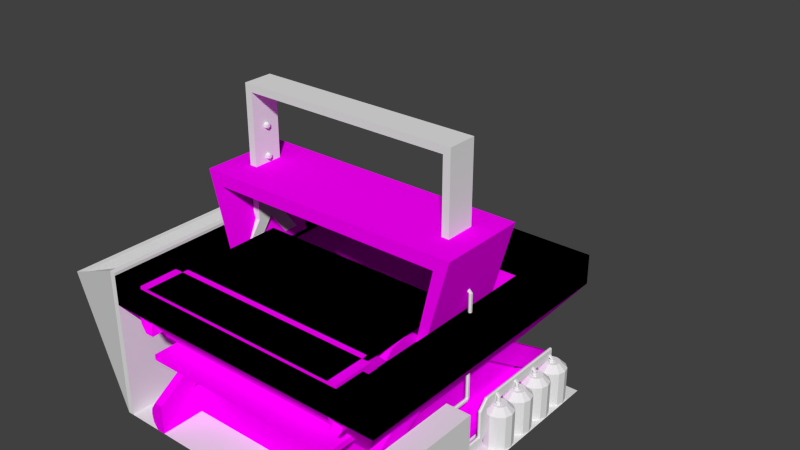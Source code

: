 # Source: conveyor.blend  (saved by Blender 2.74.0; exported with 4.5.12 LTS)
import bpy
from mathutils import Matrix  # noqa: F401  (used for matrix-valued properties, if any)

bpy.ops.wm.read_factory_settings(use_empty=True)
scene = bpy.context.scene
scene.name = 'Scene'

# ---- collections
col_collection_1 = bpy.data.collections.new('Collection 1'); scene.collection.children.link(col_collection_1)

# ---- images (referenced by path relative to the original .blend; pixels are not part of the script)
import os
ASSET_DIR = os.environ.get("B2B_ASSET_DIR", "")  # directory of the original .blend (textures are referenced by path, not embedded)
HERE = os.path.dirname(os.path.abspath(__file__))  # packed textures are extracted next to this script under _unpacked/

def load_image(name, relpath, width, height, colorspace="sRGB"):
    """Load a texture the original file referenced (path relative to the .blend, or extracted next to this script)."""
    p = next((c for c in (os.path.join(HERE, relpath), os.path.join(ASSET_DIR, relpath)) if relpath and os.path.exists(c)), "")
    if p:
        img = bpy.data.images.load(p, check_existing=True)
        img.name = name
    else:  # same state as the original file: an image datablock whose file is absent (Cycles renders it pink)
        img = bpy.data.images.new(name, width, height)
        img.source = "FILE"
        img.filepath = "//" + (relpath or name)
    img.colorspace_settings.name = colorspace
    return img
img_conveyor = load_image('conveyor', 'conveyor.png', 1024, 1024, 'sRGB')

# ---- materials (node trees are filled in below, after node groups)
mat_conveyor = bpy.data.materials.new('Conveyor')
mat_conveyor.alpha_threshold = 0.0
mat_conveyor.roughness = 0.5
mat_conveyor.line_color = (0.0, 0.0, 0.0, 1.0)

# ---- material node trees
mat_conveyor.use_nodes = True; mat_conveyor.node_tree.nodes.clear()
_N = mat_conveyor.node_tree.nodes; _L = mat_conveyor.node_tree.links
n0 = _N.new('ShaderNodeOutputMaterial'); n0.name = 'Material Output'; n0.location = (300, 300)
n0.width = 120
n1 = _N.new('ShaderNodeBsdfDiffuse'); n1.name = 'Diffuse BSDF'; n1.location = (10, 300)
n2 = _N.new('ShaderNodeTexImage'); n2.name = 'Image Texture'; n2.location = (-190, 300)
n2.width = 150
n2.image = img_conveyor
_L.new(n1.outputs[0], n0.inputs[0])
_L.new(n2.outputs[0], n1.inputs[0])
n0.is_active_output = True

# ---- world
world_world = bpy.data.worlds.new('World'); scene.world = world_world
world_world.color = (0.05088, 0.05088, 0.05088)
world_world.use_sun_shadow = False
world_world.sun_shadow_jitter_overblur = 0.0
world_world.cycles.sampling_method = 'MANUAL'
world_world.cycles.sample_map_resolution = 256

# ---- meshes
me_cube_001 = bpy.data.meshes.new('Cube.001')
me_cube_001.from_pydata([(0.09532, -0.6481, 0.6911), (0.04238, -0.6481, 0.7348), (0.09532, -0.3519, 0.6911), (0.04238, -0.3519, 0.7348), (0.9047, -0.6481, 0.6911), (0.9576, -0.6481, 0.7348), (0.9047, -0.3519, 0.6911), (0.9576, -0.3519, 0.7348), (0.15, -0.6481, 0.45), (0.1197, -0.6481, 0.45), (0.1197, -0.3519, 0.45), (0.15, -0.3519, 0.45), (0.8803, -0.3519, 0.45), (0.85, -0.3519, 0.45), (0.8803, -0.6481, 0.45), (0.85, -0.6481, 0.45)], [], [(5, 4, 15, 14), (3, 7, 6, 2), (4, 6, 13, 15), (5, 1, 0, 4), (0, 2, 6, 4), (5, 7, 3, 1), (9, 10, 11, 8), (12, 14, 15, 13), (7, 5, 14, 12), (6, 7, 12, 13), (2, 0, 8, 11), (3, 2, 11, 10), (1, 3, 10, 9), (0, 1, 9, 8)])
me_cube_001.materials.append(mat_conveyor)
me_cube_001.use_remesh_preserve_volume = False
me_cube_001.use_remesh_preserve_attributes = False
me_cube_001.use_mirror_vertex_groups = False
me_cube_001.update()
me_cube = bpy.data.meshes.new('Cube')
me_cube.from_pydata([(0.194, -0.4294, 0.09404), (0.194, -0.4294, 0.604), (0.194, 0.5706, 0.09404), (0.194, 0.5706, 0.604), (0.214, -0.4294, 0.09404), (0.214, -0.4294, 0.604), (0.214, 0.5706, 0.09404), (0.214, 0.5706, 0.604), (0.003471, -0.3337, 0.09404), (-0.136, -0.3337, 0.4402), (-0.136, 0.475, 0.4402), (0.003471, 0.475, 0.09404), (0.194, -0.4094, 0.604), (0.194, 0.5506, 0.604), (-0.116, -0.3175, 0.4402), (-0.116, 0.4588, 0.4402), (0.194, -0.4094, 0.114), (0.194, 0.5506, 0.114), (0.003471, 0.4588, 0.114), (0.003471, -0.3175, 0.114)], [], [(2, 0, 8, 11), (3, 7, 6, 2), (7, 5, 4, 6), (5, 1, 0, 4), (0, 2, 6, 4), (5, 7, 3, 13, 12, 1), (9, 10, 11, 8), (0, 1, 9, 8), (1, 12, 14, 9), (3, 2, 11, 10), (14, 12, 16, 19), (14, 15, 10, 9), (13, 3, 10, 15), (16, 17, 18, 19), (13, 15, 18, 17), (15, 14, 19, 18), (12, 13, 17, 16)])
me_cube.use_remesh_preserve_volume = False
me_cube.use_remesh_preserve_attributes = False
me_cube.use_mirror_vertex_groups = False
me_cube.update()
me_chutemdl = bpy.data.meshes.new('chutemdl')
me_chutemdl.from_pydata([(0.15, -0.85, 0.0), (0.15, -0.15, 0.0), (0.85, -0.15, 0.0), (0.85, -0.85, 0.0), (2.98e-08, -1.0, 0.5), (2.98e-08, 5.96e-08, 0.5), (1.0, 5.96e-08, 0.5), (1.0, -1.0, 0.5), (2.98e-08, 5.96e-08, 0.4), (2.98e-08, -1.0, 0.4), (1.0, 5.96e-08, 0.4), (1.0, -1.0, 0.4), (0.15, -0.15, 0.2), (0.85, -0.15, 0.2), (0.85, -0.85, 0.2), (0.15, -0.85, 0.2), (0.9, -0.1, 0.5), (0.1, -0.1, 0.5), (0.1, -0.9, 0.5), (0.9, -0.9, 0.5), (0.1, -0.1, 0.5), (0.9, -0.1, 0.4), (0.9, -0.9, 0.5), (0.1, -0.1, 0.5), (0.9, -0.9, 0.4), (0.1, -0.9, 0.5), (0.9, -0.9, 0.5), (0.1, -0.9, 0.5), (0.9, -0.1, 0.5), (0.1, -0.1, 0.5), (0.9, -0.1, 0.5), (0.1, -0.9, 0.5), (0.1, -0.9, 0.4), (0.1, -0.1, 0.4), (0.9, -0.1, 0.5), (0.9, -0.9, 0.5), (0.82, -0.729, 0.2192), (0.82, -0.729, 0.3489), (0.82, -0.271, 0.3489), (0.18, -0.271, 0.3489), (0.18, -0.729, 0.3489), (0.82, -0.271, 0.2192), (0.18, -0.729, 0.2192), (0.18, -0.271, 0.2192)], [], [(15, 12, 1, 0), (12, 13, 2, 1), (13, 14, 3, 2), (14, 15, 0, 3), (0, 1, 2, 3), (27, 29, 23, 18), (16, 17, 23, 28), (28, 23, 29, 34), (9, 8, 12, 15), (8, 10, 13, 12), (10, 11, 14, 13), (11, 9, 15, 14), (26, 27, 18, 22), (16, 19, 35, 30), (25, 17, 20, 31), (7, 35, 31, 4), (34, 26, 22, 28), (22, 18, 25, 19), (4, 5, 8, 9), (31, 20, 5, 4), (7, 4, 9, 11), (19, 25, 31, 35), (28, 22, 19, 16), (30, 6, 5, 20), (30, 20, 17, 16), (5, 6, 10, 8), (18, 23, 17, 25), (7, 6, 30, 35), (6, 7, 11, 10), (36, 42, 40, 37), (32, 33, 29, 27), (21, 24, 26, 34), (24, 32, 27, 26), (34, 29, 33, 21), (42, 43, 39, 40), (41, 43, 42, 36), (41, 36, 37, 38), (24, 21, 38, 37), (32, 40, 39, 33), (24, 37, 40, 32), (21, 33, 39, 38), (43, 41, 38, 39)])
_uv = me_chutemdl.uv_layers.new(name='UVMap')
_uv.uv.foreach_set('vector', [0.2754, 0.7031, 0.2754, 0.8613, 0.2285, 0.8613, 0.2285, 0.7031, 0.2754, 0.7012, 0.2754, 0.8613, 0.2285, 0.8613, 0.2285, 0.7012, 0.2754, 0.7012, 0.2754, 0.8613, 0.2285, 0.8613, 0.2285, 0.7012, 0.2754, 0.7031, 0.2754, 0.8633, 0.2305, 0.8633, 0.2305, 0.7031, 0.1504, 0.7012, 0.3105, 0.7012, 0.3105, 0.8613, 0.1504, 0.8613, 0.1074, 0.6621, 0.1113, 0.8848, 0.1074, 0.8848, 0.1035, 0.6621, 0.3379, 0.8984, 0.1113, 0.8926, 0.1113, 0.8906, 0.3379, 0.8965, 0.3379, 0.8965, 0.1113, 0.8906, 0.1113, 0.8848, 0.3379, 0.8906, 0.332, 0.668, 0.332, 0.8965, 0.2754, 0.8613, 0.2754, 0.7031, 0.332, 0.666, 0.332, 0.8965, 0.2754, 0.8613, 0.2754, 0.7012, 0.332, 0.666, 0.332, 0.8965, 0.2754, 0.8613, 0.2754, 0.7012, 0.332, 0.668, 0.332, 0.8965, 0.2754, 0.8633, 0.2754, 0.7031, 0.3418, 0.6641, 0.1074, 0.6621, 0.1074, 0.6582, 0.3418, 0.6602, 0.3457, 0.8926, 0.3516, 0.666, 0.3555, 0.666, 0.3496, 0.8926, 0.3809, 0.6914, 0.3809, 0.873, 0.3789, 0.873, 0.3789, 0.6914, 0.3555, 0.668, 0.3789, 0.6914, 0.3789, 0.873, 0.3555, 0.8965, 0.3379, 0.8906, 0.3418, 0.6641, 0.3477, 0.6641, 0.3418, 0.8926, 0.3418, 0.6602, 0.1074, 0.6582, 0.1074, 0.6543, 0.3418, 0.6562, 0.3555, 0.668, 0.3555, 0.8965, 0.332, 0.8965, 0.332, 0.668, 0.3789, 0.6914, 0.3789, 0.873, 0.3555, 0.8965, 0.3555, 0.668, 0.3555, 0.668, 0.3555, 0.8965, 0.332, 0.8965, 0.332, 0.668, 0.3828, 0.6914, 0.3828, 0.873, 0.3789, 0.873, 0.3789, 0.6914, 0.3418, 0.8926, 0.3477, 0.6641, 0.3516, 0.666, 0.3457, 0.8926, 0.3789, 0.873, 0.3555, 0.8965, 0.3555, 0.666, 0.3789, 0.6895, 0.3789, 0.873, 0.3789, 0.6895, 0.3809, 0.6895, 0.3809, 0.873, 0.3555, 0.666, 0.3555, 0.8965, 0.332, 0.8965, 0.332, 0.666, 0.1035, 0.6621, 0.1074, 0.8848, 0.1035, 0.8867, 0.09961, 0.6621, 0.3555, 0.8965, 0.3555, 0.666, 0.3789, 0.6895, 0.3789, 0.873, 0.3555, 0.666, 0.3555, 0.8965, 0.332, 0.8965, 0.332, 0.666, 0.2793, 0.7402, 0.1797, 0.7383, 0.1523, 0.7227, 0.3047, 0.7227, 0.1289, 0.6875, 0.1289, 0.8652, 0.1113, 0.8848, 0.1074, 0.6621, 0.3184, 0.8711, 0.3223, 0.6855, 0.3418, 0.6641, 0.3379, 0.8906, 0.3223, 0.6855, 0.1289, 0.6875, 0.1074, 0.6621, 0.3418, 0.6641, 0.3379, 0.8906, 0.1113, 0.8848, 0.1289, 0.8652, 0.3184, 0.8711, 0.1797, 0.7383, 0.1777, 0.8047, 0.1523, 0.8281, 0.1523, 0.7227, 0.2773, 0.8066, 0.1777, 0.8047, 0.1797, 0.7383, 0.2793, 0.7402, 0.2773, 0.8066, 0.2793, 0.7402, 0.3047, 0.7227, 0.3008, 0.832, 0.3223, 0.6855, 0.3184, 0.8711, 0.3008, 0.832, 0.3047, 0.7227, 0.1289, 0.6875, 0.1523, 0.7227, 0.1523, 0.8281, 0.1289, 0.8652, 0.3223, 0.6855, 0.3047, 0.7227, 0.1523, 0.7227, 0.1289, 0.6875, 0.3184, 0.8711, 0.1289, 0.8652, 0.1523, 0.8281, 0.3008, 0.832, 0.1777, 0.8047, 0.2773, 0.8066, 0.3008, 0.832, 0.1523, 0.8281])
me_chutemdl.materials.append(mat_conveyor)
me_chutemdl.use_remesh_preserve_volume = False
me_chutemdl.use_remesh_preserve_attributes = False
me_chutemdl.use_mirror_vertex_groups = False
me_chutemdl.update()
me_walzes = bpy.data.meshes.new('Walzes')
me_walzes.from_pydata([(-0.35, 0.09171, 0.03988), (0.35, 0.09171, 0.03987), (-0.35, 0.09304, -0.03665), (0.35, 0.09304, -0.03665), (-0.35, 0.03987, -0.09171), (0.35, 0.03987, -0.09171), (-0.35, -0.03665, -0.09304), (0.35, -0.03665, -0.09304), (-0.35, -0.09171, -0.03987), (0.35, -0.09171, -0.03988), (-0.35, -0.09304, 0.03665), (0.35, -0.09304, 0.03665), (-0.35, -0.03987, 0.09171), (0.35, -0.03987, 0.09171), (-0.35, 0.03665, 0.09304), (0.35, 0.03665, 0.09304)], [], [(0, 1, 3, 2), (2, 3, 5, 4), (4, 5, 7, 6), (6, 7, 9, 8), (8, 9, 11, 10), (14, 15, 1, 0), (10, 11, 13, 12), (12, 13, 15, 14)])
_uv = me_walzes.uv_layers.new(name='UVMap')
_uv.uv.foreach_set('vector', [0.5293, 0.6191, 0.5977, 0.6191, 0.5977, 0.6328, 0.5293, 0.6328, 0.5293, 0.6328, 0.5977, 0.6328, 0.5977, 0.6465, 0.5293, 0.6465, 0.5293, 0.6465, 0.5977, 0.6465, 0.5977, 0.6582, 0.5293, 0.6582, 0.5293, 0.6582, 0.5977, 0.6582, 0.5977, 0.6719, 0.5293, 0.6719, 0.5293, 0.6719, 0.5977, 0.6719, 0.5977, 0.6855, 0.5293, 0.6855, 0.5293, 0.6055, 0.5977, 0.6055, 0.5977, 0.6191, 0.5293, 0.6191, 0.5293, 0.6855, 0.5977, 0.6855, 0.5977, 0.6973, 0.5293, 0.6973, 0.5293, 0.5938, 0.5977, 0.5938, 0.5977, 0.6055, 0.5293, 0.6055])
me_walzes.materials.append(mat_conveyor)
me_walzes.use_remesh_preserve_volume = False
me_walzes.use_remesh_preserve_attributes = False
me_walzes.use_mirror_vertex_groups = False
me_walzes.update()
me_bumpscrusher = bpy.data.meshes.new('BumpsCrusher')
me_bumpscrusher.from_pydata([(0.03979, 0.01989, 0.01809), (0.03979, -0.0199, 0.01809), (2.638e-06, -0.0199, 0.01809), (2.638e-06, 0.01989, 0.01809), (0.03979, 0.01989, 1.211e-07), (0.03979, -0.0199, 1.211e-07), (0.0, -0.01989, 1.211e-07), (0.0, 0.01989, 1.211e-07)], [], [(4, 0, 1, 5), (5, 1, 2, 6), (6, 2, 3, 7), (7, 3, 0, 4), (0, 3, 2, 1)])
_uv = me_bumpscrusher.uv_layers.new(name='UVMap')
_uv.uv.foreach_set('vector', [0.2773, 0.668, 0.2773, 0.7227, 0.1562, 0.7227, 0.1562, 0.668, 0.1016, 0.7227, 0.1562, 0.7227, 0.1562, 0.8438, 0.1016, 0.8438, 0.1562, 0.8984, 0.1562, 0.8438, 0.2773, 0.8438, 0.2773, 0.8984, 0.332, 0.8438, 0.2773, 0.8438, 0.2773, 0.7227, 0.332, 0.7227, 0.2773, 0.7227, 0.2773, 0.8438, 0.1562, 0.8438, 0.1562, 0.7227])
me_bumpscrusher.materials.append(mat_conveyor)
me_bumpscrusher.use_remesh_preserve_volume = False
me_bumpscrusher.use_remesh_preserve_attributes = False
me_bumpscrusher.use_mirror_vertex_groups = False
me_bumpscrusher.update()
me_bumpsshredder = bpy.data.meshes.new('BumpsShredder')
me_bumpsshredder.from_pydata([(0.03979, 0.03575, 0.01809), (0.03979, -0.0199, 1.211e-07), (0.0, -0.01989, 1.211e-07), (2.638e-06, 0.03575, 0.01809), (0.03979, 0.01989, 1.211e-07), (0.0, 0.01989, 1.211e-07)], [], [(5, 3, 0, 4), (0, 3, 2, 1), (4, 0, 1), (2, 3, 5)])
_uv = me_bumpsshredder.uv_layers.new(name='UVMap')
_uv.uv.foreach_set('vector', [0.2812, 0.8184, 0.1953, 0.8184, 0.1953, 0.7266, 0.2812, 0.7266, 0.1953, 0.7266, 0.1953, 0.8184, 0.03906, 0.8184, 0.03906, 0.7266, 0.1953, 0.668, 0.1953, 0.7266, 0.03906, 0.7266, 0.03906, 0.8184, 0.1953, 0.8184, 0.1953, 0.877])
me_bumpsshredder.materials.append(mat_conveyor)
me_bumpsshredder.use_remesh_preserve_volume = False
me_bumpsshredder.use_remesh_preserve_attributes = False
me_bumpsshredder.use_mirror_vertex_groups = False
me_bumpsshredder.update()
me_bumpsgrinder = bpy.data.meshes.new('BumpsGrinder')
me_bumpsgrinder.from_pydata([(0.02564, -0.008376, 0.01337), (0.01415, 0.008369, 0.01337), (0.03979, 0.01989, 1.211e-07), (0.03979, -0.0199, 1.211e-07), (0.0, -0.01989, 1.211e-07), (0.0, 0.01989, 1.211e-07)], [], [(1, 2, 5), (2, 0, 3), (4, 1, 5), (0, 4, 3), (1, 4, 0), (0, 2, 1)])
_uv = me_bumpsgrinder.uv_layers.new(name='UVMap')
_uv.uv.foreach_set('vector', [0.2383, 0.7598, 0.1504, 0.7109, 0.293, 0.709, 0.1504, 0.7109, 0.2051, 0.8027, 0.1504, 0.8535, 0.293, 0.8535, 0.2383, 0.7598, 0.293, 0.709, 0.2051, 0.8027, 0.293, 0.8535, 0.1504, 0.8535, 0.2383, 0.7598, 0.293, 0.8535, 0.2051, 0.8027, 0.2051, 0.8027, 0.1504, 0.7109, 0.2383, 0.7598])
me_bumpsgrinder.materials.append(mat_conveyor)
me_bumpsgrinder.use_remesh_preserve_volume = False
me_bumpsgrinder.use_remesh_preserve_attributes = False
me_bumpsgrinder.use_mirror_vertex_groups = False
me_bumpsgrinder.update()
me_asmdl = bpy.data.meshes.new('asmdl')
me_asmdl.from_pydata([(0.855, -0.625, 0.45), (0.855, -0.375, 0.45), (0.88, -0.375, 0.45), (0.88, -0.625, 0.45), (0.88, -0.55, 1.0), (0.88, -0.45, 1.0), (0.88, -0.5, 0.555), (0.88, -0.425, 0.45), (0.9514, -0.3284, 0.0), (0.9514, -0.3284, 0.12), (0.9274, -0.3348, 0.0), (0.9274, -0.3348, 0.12), (0.9098, -0.3524, 0.0), (0.9098, -0.3524, 0.12), (0.9034, -0.3764, 0.0), (0.9034, -0.3764, 0.12), (0.9098, -0.4004, 0.0), (0.9098, -0.4004, 0.12), (0.9274, -0.418, 0.0), (0.9274, -0.418, 0.12), (0.9514, -0.4244, 0.0), (0.9514, -0.4244, 0.12), (0.9754, -0.418, 0.0), (0.9754, -0.418, 0.12), (0.993, -0.4004, 0.0), (0.993, -0.4004, 0.12), (0.9994, -0.3764, 0.0), (0.9994, -0.3764, 0.12), (0.993, -0.3524, 0.0), (0.993, -0.3524, 0.12), (0.9754, -0.3348, 0.0), (0.9754, -0.3348, 0.12), (0.9514, -0.3509, 0.1413), (0.9386, -0.3543, 0.1413), (0.9293, -0.3637, 0.1413), (0.9259, -0.3764, 0.1413), (0.9293, -0.3892, 0.1413), (0.9386, -0.3985, 0.1413), (0.9514, -0.4019, 0.1413), (0.9642, -0.3985, 0.1413), (0.9735, -0.3892, 0.1413), (0.9769, -0.3764, 0.1413), (0.9735, -0.3637, 0.1413), (0.9642, -0.3543, 0.1413), (0.8999, -0.8786, 0.0), (0.8999, -0.57, 0.0), (0.985, -0.57, 0.0), (0.985, -0.8786, 0.0), (0.8999, -0.8786, 0.2233), (0.8999, -0.57, 0.2233), (0.985, -0.57, 0.2233), (0.985, -0.8786, 0.2233), (0.9432, -0.5578, 0.05589), (0.9432, -0.5578, 0.02609), (0.9381, -0.5578, 0.02311), (0.9329, -0.5578, 0.02609), (0.9329, -0.5578, 0.05589), (0.9381, -0.5578, 0.05887), (0.9294, -0.56, 0.02407), (0.9294, -0.56, 0.05791), (0.9381, -0.56, 0.06291), (0.9467, -0.57, 0.05791), (0.9467, -0.56, 0.05791), (0.9467, -0.57, 0.02407), (0.9467, -0.56, 0.02407), (0.9381, -0.57, 0.01907), (0.9381, -0.56, 0.01907), (0.9294, -0.57, 0.02407), (0.9294, -0.57, 0.05791), (0.9381, -0.57, 0.06291), (0.9191, -0.57, 0.2168), (0.9278, -0.57, 0.2118), (0.9278, -0.57, 0.2018), (0.9191, -0.56, 0.1968), (0.9191, -0.57, 0.1968), (0.9105, -0.56, 0.2018), (0.9105, -0.57, 0.2018), (0.9105, -0.56, 0.2118), (0.9105, -0.57, 0.2118), (0.9191, -0.56, 0.2168), (0.9278, -0.56, 0.2118), (0.9278, -0.56, 0.2018), (0.9191, -0.5578, 0.2128), (0.9243, -0.5578, 0.2098), (0.9243, -0.5578, 0.2038), (0.9191, -0.5578, 0.2008), (0.914, -0.5578, 0.2038), (0.914, -0.5578, 0.2098), (0.9191, -0.503, 0.2128), (0.9243, -0.503, 0.2098), (0.9243, -0.503, 0.2038), (0.9191, -0.503, 0.2008), (0.914, -0.503, 0.2038), (0.914, -0.503, 0.2098), (0.855, -0.45, 0.975), (0.855, -0.55, 0.975), (0.855, -0.5, 0.555), (0.855, -0.575, 0.45), (0.1197, -0.55, 1.0), (0.1197, -0.45, 1.0), (0.1447, -0.45, 0.975), (0.1447, -0.55, 0.975), (0.88, -0.575, 0.45), (0.855, -0.425, 0.45), (0.855, -0.45, 0.555), (0.855, -0.55, 0.555), (0.88, -0.55, 0.555), (0.88, -0.45, 0.555), (0.9432, -0.462, 0.05589), (0.9432, -0.462, 0.02609), (0.9381, -0.462, 0.02311), (0.9329, -0.462, 0.02609), (0.9329, -0.462, 0.05589), (0.9381, -0.462, 0.05887), (0.9432, -0.459, 0.05887), (0.9432, -0.4292, 0.05887), (0.9381, -0.4262, 0.05887), (0.9329, -0.4292, 0.05887), (0.9329, -0.459, 0.05887), (0.9381, -0.462, 0.05887), (0.9514, -0.2324, 0.12), (0.9514, -0.2324, 0.0), (0.9381, -0.462, 0.1476), (0.9329, -0.459, 0.1476), (0.9329, -0.4292, 0.1476), (0.9381, -0.4262, 0.1476), (0.9432, -0.4292, 0.1476), (0.9432, -0.459, 0.1476), (0.9274, -0.2388, 0.0), (0.9274, -0.2388, 0.12), (0.9098, -0.2564, 0.0), (0.9098, -0.2564, 0.12), (0.9034, -0.2804, 0.0), (0.9034, -0.2804, 0.12), (0.9098, -0.3044, 0.0), (0.9098, -0.3044, 0.12), (0.9274, -0.322, 0.0), (0.9274, -0.322, 0.12), (0.9514, -0.3284, 0.0), (0.9514, -0.3284, 0.12), (0.9754, -0.322, 0.0), (0.9754, -0.322, 0.12), (0.993, -0.3044, 0.0), (0.993, -0.3044, 0.12), (0.9994, -0.2804, 0.0), (0.9994, -0.2804, 0.12), (0.993, -0.2564, 0.0), (0.993, -0.2564, 0.12), (0.9754, -0.2388, 0.0), (0.9754, -0.2388, 0.12), (0.9514, -0.2549, 0.1413), (0.9386, -0.2583, 0.1413), (0.9293, -0.2677, 0.1413), (0.9259, -0.2804, 0.1413), (0.9293, -0.2932, 0.1413), (0.9386, -0.3025, 0.1413), (0.9514, -0.3059, 0.1413), (0.9642, -0.3025, 0.1413), (0.9735, -0.2932, 0.1413), (0.9769, -0.2804, 0.1413), (0.9735, -0.2677, 0.1413), (0.9642, -0.2583, 0.1413), (0.9514, -0.1364, 0.12), (0.9514, -0.1364, 0.0), (0.9274, -0.1428, 0.0), (0.9274, -0.1428, 0.12), (0.9098, -0.1604, 0.0), (0.9098, -0.1604, 0.12), (0.9034, -0.1844, 0.0), (0.9034, -0.1844, 0.12), (0.9098, -0.2084, 0.0), (0.9098, -0.2084, 0.12), (0.9274, -0.226, 0.0), (0.9274, -0.226, 0.12), (0.9514, -0.2324, 0.0), (0.9514, -0.2324, 0.12), (0.9754, -0.226, 0.0), (0.9754, -0.226, 0.12), (0.993, -0.2084, 0.0), (0.993, -0.2084, 0.12), (0.9994, -0.1844, 0.0), (0.9994, -0.1844, 0.12), (0.993, -0.1604, 0.0), (0.993, -0.1604, 0.12), (0.9754, -0.1428, 0.0), (0.9754, -0.1428, 0.12), (0.9514, -0.1589, 0.1413), (0.9386, -0.1623, 0.1413), (0.9293, -0.1717, 0.1413), (0.9259, -0.1844, 0.1413), (0.9293, -0.1972, 0.1413), (0.9386, -0.2065, 0.1413), (0.9514, -0.2099, 0.1413), (0.9642, -0.2065, 0.1413), (0.9735, -0.1972, 0.1413), (0.9769, -0.1844, 0.1413), (0.9735, -0.1717, 0.1413), (0.9642, -0.1623, 0.1413), (0.9514, -0.04042, 0.12), (0.9514, -0.04042, 0.0), (0.9274, -0.04685, 0.0), (0.9274, -0.04685, 0.12), (0.9098, -0.06442, 0.0), (0.9098, -0.06442, 0.12), (0.9034, -0.08842, 0.0), (0.9034, -0.08842, 0.12), (0.9098, -0.1124, 0.0), (0.9098, -0.1124, 0.12), (0.9274, -0.13, 0.0), (0.9274, -0.13, 0.12), (0.9514, -0.1364, 0.0), (0.9514, -0.1364, 0.12), (0.9754, -0.13, 0.0), (0.9754, -0.13, 0.12), (0.993, -0.1124, 0.0), (0.993, -0.1124, 0.12), (0.9994, -0.08842, 0.0), (0.9994, -0.08842, 0.12), (0.993, -0.06442, 0.0), (0.993, -0.06442, 0.12), (0.9754, -0.04685, 0.0), (0.9754, -0.04685, 0.12), (0.9514, -0.06288, 0.1413), (0.9386, -0.0663, 0.1413), (0.9293, -0.07565, 0.1413), (0.9259, -0.08842, 0.1413), (0.9293, -0.1012, 0.1413), (0.9386, -0.1105, 0.1413), (0.9514, -0.1139, 0.1413), (0.9642, -0.1105, 0.1413), (0.9735, -0.1012, 0.1413), (0.9769, -0.08842, 0.1413), (0.9735, -0.07565, 0.1413), (0.9642, -0.0663, 0.1413), (0.9191, -0.503, 0.2128), (0.9243, -0.5, 0.2128), (0.9243, -0.494, 0.2128), (0.9191, -0.4911, 0.2128), (0.914, -0.494, 0.2128), (0.914, -0.5, 0.2128), (0.9191, -0.503, 0.5614), (0.9243, -0.5, 0.5614), (0.9243, -0.494, 0.5614), (0.9191, -0.4911, 0.5614), (0.914, -0.494, 0.5614), (0.914, -0.5, 0.5614), (0.9381, -0.4262, 0.1833), (0.9329, -0.4262, 0.1804), (0.9329, -0.4262, 0.1506), (0.9381, -0.4262, 0.1476), (0.9432, -0.4262, 0.1506), (0.9432, -0.4262, 0.1804), (0.9381, -0.08413, 0.1833), (0.9329, -0.08413, 0.1804), (0.9329, -0.08413, 0.1506), (0.9381, -0.08413, 0.1476), (0.9432, -0.08413, 0.1506), (0.9432, -0.08413, 0.1804), (0.9514, -0.3914, 0.1413), (0.9427, -0.3864, 0.1413), (0.9427, -0.3764, 0.1413), (0.9514, -0.3714, 0.1464), (0.9514, -0.3714, 0.1413), (0.9601, -0.3764, 0.1464), (0.9601, -0.3764, 0.1413), (0.9601, -0.3864, 0.1464), (0.9601, -0.3864, 0.1413), (0.9514, -0.3914, 0.1464), (0.9427, -0.3864, 0.1464), (0.9427, -0.3764, 0.1464), (0.9514, -0.3874, 0.1486), (0.9462, -0.3844, 0.1486), (0.9462, -0.3784, 0.1486), (0.9514, -0.3755, 0.1486), (0.9566, -0.3784, 0.1486), (0.9566, -0.3844, 0.1486), (0.9514, -0.3874, 0.1679), (0.9462, -0.3844, 0.1679), (0.9462, -0.3784, 0.1679), (0.9514, -0.3755, 0.1679), (0.9566, -0.3784, 0.1679), (0.9566, -0.3844, 0.1679), (0.9462, -0.3874, 0.1731), (0.9462, -0.3844, 0.1679), (0.9462, -0.3784, 0.1679), (0.9462, -0.3755, 0.1731), (0.9462, -0.3784, 0.1782), (0.9462, -0.3844, 0.1782), (0.9432, -0.3874, 0.1731), (0.9432, -0.3844, 0.1679), (0.9432, -0.3784, 0.1679), (0.9432, -0.3755, 0.1731), (0.9432, -0.3784, 0.1782), (0.9432, -0.3844, 0.1782), (0.9514, -0.2954, 0.1413), (0.9427, -0.2904, 0.1413), (0.9427, -0.2804, 0.1413), (0.9514, -0.2754, 0.1464), (0.9514, -0.2754, 0.1413), (0.9601, -0.2804, 0.1464), (0.9601, -0.2804, 0.1413), (0.9601, -0.2904, 0.1464), (0.9601, -0.2904, 0.1413), (0.9514, -0.2954, 0.1464), (0.9427, -0.2904, 0.1464), (0.9427, -0.2804, 0.1464), (0.9514, -0.2914, 0.1486), (0.9462, -0.2884, 0.1486), (0.9462, -0.2824, 0.1486), (0.9514, -0.2795, 0.1486), (0.9566, -0.2824, 0.1486), (0.9566, -0.2884, 0.1486), (0.9514, -0.2914, 0.1619), (0.9462, -0.2884, 0.1619), (0.9462, -0.2824, 0.1619), (0.9514, -0.2795, 0.1619), (0.9566, -0.2824, 0.1619), (0.9566, -0.2884, 0.1619), (0.9462, -0.2914, 0.1671), (0.9462, -0.2884, 0.1619), (0.9462, -0.2824, 0.1619), (0.9462, -0.2795, 0.1671), (0.9462, -0.2824, 0.1722), (0.9462, -0.2884, 0.1722), (0.9432, -0.2914, 0.1671), (0.9432, -0.2884, 0.1619), (0.9432, -0.2824, 0.1619), (0.9432, -0.2795, 0.1671), (0.9432, -0.2824, 0.1722), (0.9432, -0.2884, 0.1722), (0.9514, -0.1994, 0.1413), (0.9427, -0.1944, 0.1413), (0.9427, -0.1844, 0.1413), (0.9514, -0.1794, 0.1464), (0.9514, -0.1794, 0.1413), (0.9601, -0.1844, 0.1464), (0.9601, -0.1844, 0.1413), (0.9601, -0.1944, 0.1464), (0.9601, -0.1944, 0.1413), (0.9514, -0.1994, 0.1464), (0.9427, -0.1944, 0.1464), (0.9427, -0.1844, 0.1464), (0.9514, -0.1954, 0.1486), (0.9462, -0.1924, 0.1486), (0.9462, -0.1864, 0.1486), (0.9514, -0.1835, 0.1486), (0.9566, -0.1864, 0.1486), (0.9566, -0.1924, 0.1486), (0.9514, -0.1954, 0.1559), (0.9462, -0.1924, 0.1559), (0.9462, -0.1864, 0.1559), (0.9514, -0.1835, 0.1559), (0.9566, -0.1864, 0.1559), (0.9566, -0.1924, 0.1559), (0.9462, -0.1954, 0.1611), (0.9462, -0.1924, 0.1559), (0.9462, -0.1864, 0.1559), (0.9462, -0.1835, 0.1611), (0.9462, -0.1864, 0.1662), (0.9462, -0.1924, 0.1662), (0.9432, -0.1954, 0.1611), (0.9432, -0.1924, 0.1559), (0.9432, -0.1864, 0.1559), (0.9432, -0.1835, 0.1611), (0.9432, -0.1864, 0.1662), (0.9432, -0.1924, 0.1662), (0.9514, -0.1034, 0.1413), (0.9427, -0.09842, 0.1413), (0.9427, -0.08842, 0.1413), (0.9514, -0.08342, 0.1464), (0.9514, -0.08342, 0.1413), (0.9601, -0.08842, 0.1464), (0.9601, -0.08842, 0.1413), (0.9601, -0.09842, 0.1464), (0.9601, -0.09842, 0.1413), (0.9514, -0.1034, 0.1464), (0.9427, -0.09842, 0.1464), (0.9427, -0.08842, 0.1464), (0.9514, -0.09938, 0.1486), (0.9462, -0.0964, 0.1486), (0.9462, -0.09044, 0.1486), (0.9514, -0.08746, 0.1486), (0.9566, -0.09044, 0.1486), (0.9566, -0.0964, 0.1486), (0.9514, -0.09938, 0.1519), (0.9462, -0.0964, 0.1519), (0.9462, -0.09044, 0.1519), (0.9514, -0.08746, 0.1519), (0.9566, -0.09044, 0.1519), (0.9566, -0.0964, 0.1519), (0.9462, -0.09938, 0.1571), (0.9462, -0.0964, 0.1519), (0.9462, -0.09044, 0.1519), (0.9462, -0.08746, 0.1571), (0.9462, -0.09044, 0.1622), (0.9462, -0.0964, 0.1622), (0.9432, -0.09938, 0.1571), (0.9432, -0.0964, 0.1519), (0.9432, -0.09044, 0.1519), (0.9432, -0.08746, 0.1571), (0.9432, -0.09044, 0.1622), (0.9432, -0.0964, 0.1622), (0.9381, -0.08087, 0.1804), (0.9381, -0.08087, 0.1506), (0.1447, -0.375, 0.45), (0.1447, -0.625, 0.45), (0.1197, -0.625, 0.45), (0.1197, -0.375, 0.45), (0.914, -0.5, 0.5717), (0.914, -0.494, 0.5717), (0.1197, -0.5, 0.555), (0.1197, -0.575, 0.45), (0.914, -0.4911, 0.5666), (0.914, -0.503, 0.5666), (0.1447, -0.5, 0.555), (0.1447, -0.425, 0.45), (0.88, -0.494, 0.5717), (0.88, -0.5, 0.5717), (0.914, -0.494, 0.5614), (0.914, -0.5, 0.5614), (0.1197, -0.425, 0.45), (0.1447, -0.575, 0.45), (0.1447, -0.55, 0.555), (0.1447, -0.45, 0.555), (0.1197, -0.45, 0.555), (0.1197, -0.55, 0.555), (0.88, -0.4911, 0.5666), (0.88, -0.503, 0.5666), (0.88, -0.494, 0.5614), (0.88, -0.5, 0.5614), (0.855, -0.5, 0.867), (0.855, -0.4913, 0.862), (0.855, -0.4913, 0.852), (0.845, -0.5, 0.847), (0.855, -0.5, 0.847), (0.845, -0.5087, 0.852), (0.855, -0.5087, 0.852), (0.845, -0.5087, 0.862), (0.855, -0.5087, 0.862), (0.845, -0.5, 0.867), (0.845, -0.4913, 0.862), (0.845, -0.4913, 0.852), (0.8428, -0.5, 0.863), (0.8428, -0.4948, 0.86), (0.8428, -0.4948, 0.854), (0.8428, -0.5, 0.851), (0.8428, -0.5052, 0.854), (0.8428, -0.5052, 0.86), (0.855, -0.5, 0.767), (0.855, -0.4913, 0.762), (0.855, -0.4913, 0.752), (0.845, -0.5, 0.747), (0.855, -0.5, 0.747), (0.845, -0.5087, 0.752), (0.855, -0.5087, 0.752), (0.845, -0.5087, 0.762), (0.855, -0.5087, 0.762), (0.845, -0.5, 0.767), (0.845, -0.4913, 0.762), (0.845, -0.4913, 0.752), (0.8428, -0.5, 0.763), (0.8428, -0.4948, 0.76), (0.8428, -0.4948, 0.754), (0.8428, -0.5, 0.751), (0.8428, -0.5052, 0.754), (0.8428, -0.5052, 0.76), (0.1447, -0.5, 0.867), (0.1447, -0.5087, 0.862), (0.1447, -0.5087, 0.852), (0.1547, -0.5, 0.847), (0.1447, -0.5, 0.847), (0.1547, -0.4913, 0.852), (0.1447, -0.4913, 0.852), (0.1547, -0.4913, 0.862), (0.1447, -0.4913, 0.862), (0.1547, -0.5, 0.867), (0.1547, -0.5087, 0.862), (0.1547, -0.5087, 0.852), (0.1569, -0.5, 0.863), (0.1569, -0.5052, 0.86), (0.1569, -0.5052, 0.854), (0.1569, -0.5, 0.851), (0.1569, -0.4948, 0.854), (0.1569, -0.4948, 0.86), (0.1447, -0.5, 0.767), (0.1447, -0.5087, 0.762), (0.1447, -0.5087, 0.752), (0.1547, -0.5, 0.747), (0.1447, -0.5, 0.747), (0.1547, -0.4913, 0.752), (0.1447, -0.4913, 0.752), (0.1547, -0.4913, 0.762), (0.1447, -0.4913, 0.762), (0.1547, -0.5, 0.767), (0.1547, -0.5087, 0.762), (0.1547, -0.5087, 0.752), (0.1569, -0.5, 0.763), (0.1569, -0.5052, 0.76), (0.1569, -0.5052, 0.754), (0.1569, -0.5, 0.751), (0.1569, -0.4948, 0.754), (0.1569, -0.4948, 0.76), (0.855, -0.5, 0.667), (0.855, -0.4913, 0.662), (0.855, -0.4913, 0.652), (0.845, -0.5, 0.647), (0.855, -0.5, 0.647), (0.845, -0.5087, 0.652), (0.855, -0.5087, 0.652), (0.845, -0.5087, 0.662), (0.855, -0.5087, 0.662), (0.845, -0.5, 0.667), (0.845, -0.4913, 0.662), (0.845, -0.4913, 0.652), (0.8428, -0.5, 0.663), (0.8428, -0.4948, 0.66), (0.8428, -0.4948, 0.654), (0.8428, -0.5, 0.651), (0.8428, -0.5052, 0.654), (0.8428, -0.5052, 0.66), (0.1447, -0.5, 0.667), (0.1447, -0.5087, 0.662), (0.1447, -0.5087, 0.652), (0.1547, -0.5, 0.647), (0.1447, -0.5, 0.647), (0.1547, -0.4913, 0.652), (0.1447, -0.4913, 0.652), (0.1547, -0.4913, 0.662), (0.1447, -0.4913, 0.662), (0.1547, -0.5, 0.667), (0.1547, -0.5087, 0.662), (0.1547, -0.5087, 0.652), (0.1569, -0.5, 0.663), (0.1569, -0.5052, 0.66), (0.1569, -0.5052, 0.654), (0.1569, -0.5, 0.651), (0.1569, -0.4948, 0.654), (0.1569, -0.4948, 0.66), (0.61, -0.5, 0.975), (0.605, -0.5087, 0.975), (0.595, -0.5087, 0.975), (0.59, -0.5, 0.965), (0.59, -0.5, 0.975), (0.595, -0.4913, 0.965), (0.595, -0.4913, 0.975), (0.605, -0.4913, 0.965), (0.605, -0.4913, 0.975), (0.61, -0.5, 0.965), (0.605, -0.5087, 0.965), (0.595, -0.5087, 0.965), (0.606, -0.5, 0.9628), (0.603, -0.5052, 0.9628), (0.597, -0.5052, 0.9628), (0.594, -0.5, 0.9628), (0.597, -0.4948, 0.9628), (0.603, -0.4948, 0.9628), (0.51, -0.5, 0.975), (0.505, -0.5087, 0.975), (0.495, -0.5087, 0.975), (0.49, -0.5, 0.965), (0.49, -0.5, 0.975), (0.495, -0.4913, 0.965), (0.495, -0.4913, 0.975), (0.505, -0.4913, 0.965), (0.505, -0.4913, 0.975), (0.51, -0.5, 0.965), (0.505, -0.5087, 0.965), (0.495, -0.5087, 0.965), (0.506, -0.5, 0.9628), (0.503, -0.5052, 0.9628), (0.497, -0.5052, 0.9628), (0.494, -0.5, 0.9628), (0.497, -0.4948, 0.9628), (0.503, -0.4948, 0.9628), (0.41, -0.5, 0.975), (0.405, -0.5087, 0.975), (0.395, -0.5087, 0.975), (0.39, -0.5, 0.965), (0.39, -0.5, 0.975), (0.395, -0.4913, 0.965), (0.395, -0.4913, 0.975), (0.405, -0.4913, 0.965), (0.405, -0.4913, 0.975), (0.41, -0.5, 0.965), (0.405, -0.5087, 0.965), (0.395, -0.5087, 0.965), (0.406, -0.5, 0.9628), (0.403, -0.5052, 0.9628), (0.397, -0.5052, 0.9628), (0.394, -0.5, 0.9628), (0.397, -0.4948, 0.9628), (0.403, -0.4948, 0.9628), (0.31, -0.5, 0.975), (0.305, -0.5087, 0.975), (0.295, -0.5087, 0.975), (0.29, -0.5, 0.965), (0.29, -0.5, 0.975), (0.295, -0.4913, 0.965), (0.295, -0.4913, 0.975), (0.305, -0.4913, 0.965), (0.305, -0.4913, 0.975), (0.31, -0.5, 0.965), (0.305, -0.5087, 0.965), (0.295, -0.5087, 0.965), (0.306, -0.5, 0.9628), (0.303, -0.5052, 0.9628), (0.297, -0.5052, 0.9628), (0.294, -0.5, 0.9628), (0.297, -0.4948, 0.9628), (0.303, -0.4948, 0.9628), (0.71, -0.5, 0.975), (0.705, -0.5087, 0.975), (0.695, -0.5087, 0.975), (0.69, -0.5, 0.965), (0.69, -0.5, 0.975), (0.695, -0.4913, 0.965), (0.695, -0.4913, 0.975), (0.705, -0.4913, 0.965), (0.705, -0.4913, 0.975), (0.71, -0.5, 0.965), (0.705, -0.5087, 0.965), (0.695, -0.5087, 0.965), (0.706, -0.5, 0.9628), (0.703, -0.5052, 0.9628), (0.697, -0.5052, 0.9628), (0.694, -0.5, 0.9628), (0.697, -0.4948, 0.9628), (0.703, -0.4948, 0.9628)], [], [(4, 95, 105, 106), (94, 5, 107, 104), (95, 94, 104, 96, 105), (103, 1, 2, 7), (96, 104, 1, 103), (8, 10, 11, 9), (10, 12, 13, 11), (12, 14, 15, 13), (14, 16, 17, 15), (16, 18, 19, 17), (18, 20, 21, 19), (20, 22, 23, 21), (22, 24, 25, 23), (24, 26, 27, 25), (26, 28, 29, 27), (13, 34, 33, 11), (30, 8, 9, 31), (28, 30, 31, 29), (8, 30, 28, 26, 24, 22, 20, 18, 16, 14, 12, 10), (33, 34, 35, 36, 37, 38, 39, 40, 41, 42, 43, 32), (11, 33, 32, 9), (31, 43, 42, 29), (27, 41, 40, 25), (23, 39, 38, 21), (19, 37, 36, 17), (15, 35, 34, 13), (9, 32, 43, 31), (29, 42, 41, 27), (25, 40, 39, 23), (21, 38, 37, 19), (17, 36, 35, 15), (48, 49, 45, 44), (49, 50, 46, 45), (50, 51, 47, 46), (51, 48, 44, 47), (44, 45, 46, 47), (51, 50, 49, 48), (56, 112, 111, 55), (87, 82, 88, 93), (64, 53, 52, 62), (66, 54, 53, 64), (58, 55, 54, 66), (62, 52, 57, 60), (62, 60, 69, 61), (58, 66, 65, 67), (59, 58, 67, 68), (60, 59, 68, 69), (60, 57, 56, 59), (59, 56, 55, 58), (64, 62, 61, 63), (66, 64, 63, 65), (73, 74, 76, 75), (75, 76, 78, 77), (80, 81, 84, 83), (79, 80, 83, 82), (79, 70, 71, 80), (80, 71, 72, 81), (81, 72, 74, 73), (77, 78, 70, 79), (77, 79, 82, 87), (81, 73, 85, 84), (73, 75, 86, 85), (75, 77, 87, 86), (92, 93, 239, 238), (83, 84, 90, 89), (86, 87, 93, 92), (82, 83, 89, 88), (85, 86, 92, 91), (84, 85, 91, 90), (100, 99, 5, 94), (106, 105, 0, 3), (0, 97, 102, 3), (98, 99, 100, 101), (94, 95, 101, 100), (95, 4, 98, 101), (4, 5, 99, 98), (96, 103, 7, 6), (104, 107, 2, 1), (97, 96, 6, 102), (6, 106, 3, 102), (5, 4, 106, 6, 107), (107, 6, 7, 2), (105, 96, 97, 0), (110, 116, 115, 109), (52, 108, 113, 57), (55, 111, 110, 54), (54, 110, 109, 53), (57, 113, 112, 56), (53, 109, 108, 52), (118, 123, 124, 117), (113, 119, 118, 112), (109, 115, 114, 108), (112, 118, 117, 111), (108, 114, 119, 113), (111, 117, 116, 110), (115, 126, 127, 114), (119, 122, 123, 118), (116, 125, 126, 115), (117, 124, 125, 116), (114, 127, 122, 119), (125, 249, 250, 126), (121, 128, 129, 120), (128, 130, 131, 129), (130, 132, 133, 131), (132, 134, 135, 133), (134, 136, 137, 135), (136, 138, 139, 137), (138, 140, 141, 139), (140, 142, 143, 141), (142, 144, 145, 143), (144, 146, 147, 145), (131, 152, 151, 129), (148, 121, 120, 149), (146, 148, 149, 147), (121, 148, 146, 144, 142, 140, 138, 136, 134, 132, 130, 128), (151, 152, 153, 154, 155, 156, 157, 158, 159, 160, 161, 150), (129, 151, 150, 120), (149, 161, 160, 147), (145, 159, 158, 143), (141, 157, 156, 139), (137, 155, 154, 135), (133, 153, 152, 131), (120, 150, 161, 149), (147, 160, 159, 145), (143, 158, 157, 141), (139, 156, 155, 137), (135, 154, 153, 133), (163, 164, 165, 162), (164, 166, 167, 165), (166, 168, 169, 167), (168, 170, 171, 169), (170, 172, 173, 171), (172, 174, 175, 173), (174, 176, 177, 175), (176, 178, 179, 177), (178, 180, 181, 179), (180, 182, 183, 181), (167, 188, 187, 165), (184, 163, 162, 185), (182, 184, 185, 183), (163, 184, 182, 180, 178, 176, 174, 172, 170, 168, 166, 164), (187, 188, 189, 190, 191, 192, 193, 194, 195, 196, 197, 186), (165, 187, 186, 162), (185, 197, 196, 183), (181, 195, 194, 179), (177, 193, 192, 175), (173, 191, 190, 171), (169, 189, 188, 167), (162, 186, 197, 185), (183, 196, 195, 181), (179, 194, 193, 177), (175, 192, 191, 173), (171, 190, 189, 169), (199, 200, 201, 198), (200, 202, 203, 201), (202, 204, 205, 203), (204, 206, 207, 205), (206, 208, 209, 207), (208, 210, 211, 209), (210, 212, 213, 211), (212, 214, 215, 213), (214, 216, 217, 215), (216, 218, 219, 217), (203, 224, 223, 201), (220, 199, 198, 221), (218, 220, 221, 219), (199, 220, 218, 216, 214, 212, 210, 208, 206, 204, 202, 200), (223, 224, 225, 226, 227, 228, 229, 230, 231, 232, 233, 222), (201, 223, 222, 198), (221, 233, 232, 219), (217, 231, 230, 215), (213, 229, 228, 211), (209, 227, 226, 207), (205, 225, 224, 203), (198, 222, 233, 221), (219, 232, 231, 217), (215, 230, 229, 213), (211, 228, 227, 209), (207, 226, 225, 205), (238, 239, 245, 244), (88, 89, 235, 234), (91, 92, 238, 237), (90, 91, 237, 236), (93, 88, 234, 239), (89, 90, 236, 235), (241, 242, 409, 408), (234, 235, 241, 240), (237, 238, 244, 243), (236, 237, 243, 242), (239, 234, 240, 245), (235, 236, 242, 241), (246, 252, 253, 247), (124, 248, 249, 125), (127, 251, 246, 122), (123, 247, 248, 124), (126, 250, 251, 127), (122, 246, 247, 123), (249, 255, 256, 250), (248, 254, 255, 249), (251, 257, 252, 246), (247, 253, 254, 248), (250, 256, 257, 251), (261, 263, 264, 262), (263, 265, 266, 264), (268, 271, 272, 269), (267, 270, 271, 268), (267, 268, 259, 258), (268, 269, 260, 259), (269, 261, 262, 260), (265, 267, 258, 266), (265, 275, 270, 267), (269, 272, 273, 261), (261, 273, 274, 263), (263, 274, 275, 265), (272, 278, 279, 273), (277, 283, 284, 278), (275, 281, 276, 270), (271, 277, 278, 272), (274, 280, 281, 275), (270, 276, 277, 271), (273, 279, 280, 274), (284, 290, 291, 285), (280, 286, 287, 281), (276, 282, 283, 277), (279, 285, 286, 280), (278, 284, 285, 279), (281, 287, 282, 276), (297, 299, 300, 298), (287, 293, 288, 282), (283, 289, 290, 284), (286, 292, 293, 287), (282, 288, 289, 283), (285, 291, 292, 286), (299, 301, 302, 300), (304, 307, 308, 305), (303, 306, 307, 304), (303, 304, 295, 294), (304, 305, 296, 295), (305, 297, 298, 296), (301, 303, 294, 302), (301, 311, 306, 303), (305, 308, 309, 297), (297, 309, 310, 299), (299, 310, 311, 301), (308, 314, 315, 309), (313, 319, 320, 314), (311, 317, 312, 306), (307, 313, 314, 308), (310, 316, 317, 311), (306, 312, 313, 307), (309, 315, 316, 310), (320, 326, 327, 321), (316, 322, 323, 317), (312, 318, 319, 313), (315, 321, 322, 316), (314, 320, 321, 315), (317, 323, 318, 312), (323, 329, 324, 318), (319, 325, 326, 320), (322, 328, 329, 323), (318, 324, 325, 319), (321, 327, 328, 322), (333, 335, 336, 334), (335, 337, 338, 336), (340, 343, 344, 341), (339, 342, 343, 340), (339, 340, 331, 330), (340, 341, 332, 331), (341, 333, 334, 332), (337, 339, 330, 338), (337, 347, 342, 339), (341, 344, 345, 333), (333, 345, 346, 335), (335, 346, 347, 337), (344, 350, 351, 345), (349, 355, 356, 350), (347, 353, 348, 342), (343, 349, 350, 344), (346, 352, 353, 347), (342, 348, 349, 343), (345, 351, 352, 346), (356, 362, 363, 357), (352, 358, 359, 353), (348, 354, 355, 349), (351, 357, 358, 352), (350, 356, 357, 351), (353, 359, 354, 348), (359, 365, 360, 354), (355, 361, 362, 356), (358, 364, 365, 359), (354, 360, 361, 355), (357, 363, 364, 358), (369, 371, 372, 370), (371, 373, 374, 372), (376, 379, 380, 377), (375, 378, 379, 376), (375, 376, 367, 366), (376, 377, 368, 367), (377, 369, 370, 368), (373, 375, 366, 374), (373, 383, 378, 375), (377, 380, 381, 369), (369, 381, 382, 371), (371, 382, 383, 373), (380, 386, 387, 381), (385, 391, 392, 386), (383, 389, 384, 378), (379, 385, 386, 380), (382, 388, 389, 383), (378, 384, 385, 379), (381, 387, 388, 382), (392, 398, 399, 393), (388, 394, 395, 389), (384, 390, 391, 385), (387, 393, 394, 388), (386, 392, 393, 387), (389, 395, 390, 384), (395, 401, 396, 390), (391, 397, 398, 392), (394, 400, 401, 395), (390, 396, 397, 391), (393, 399, 400, 394), (256, 403, 402, 257), (254, 403, 255), (255, 403, 256), (253, 402, 403, 254), (252, 402, 253), (257, 402, 252), (245, 240, 413, 419), (418, 419, 429, 428), (101, 98, 425, 422), (421, 405, 406, 411), (414, 422, 405, 421), (242, 243, 412, 409), (424, 423, 404, 407), (404, 415, 420, 407), (98, 99, 424, 410, 425), (99, 100, 423, 424), (243, 244, 418, 412), (414, 421, 411, 410), (422, 425, 406, 405), (415, 414, 410, 420), (410, 424, 407, 420), (240, 241, 408, 413), (425, 410, 411, 406), (423, 414, 415, 404), (244, 245, 419, 418), (100, 101, 422, 414, 423), (408, 409, 416, 417), (413, 408, 417, 427), (409, 412, 426, 416), (419, 413, 427, 429), (412, 418, 428, 426), (433, 434, 436, 435), (435, 436, 438, 437), (440, 441, 444, 443), (439, 440, 443, 442), (439, 430, 431, 440), (440, 431, 432, 441), (441, 432, 434, 433), (437, 438, 430, 439), (437, 439, 442, 447), (441, 433, 445, 444), (433, 435, 446, 445), (435, 437, 447, 446), (447, 442, 443, 444, 445, 446), (451, 452, 454, 453), (453, 454, 456, 455), (458, 459, 462, 461), (457, 458, 461, 460), (457, 448, 449, 458), (458, 449, 450, 459), (459, 450, 452, 451), (455, 456, 448, 457), (455, 457, 460, 465), (459, 451, 463, 462), (451, 453, 464, 463), (453, 455, 465, 464), (465, 460, 461, 462, 463, 464), (469, 470, 472, 471), (471, 472, 474, 473), (476, 477, 480, 479), (475, 476, 479, 478), (475, 466, 467, 476), (476, 467, 468, 477), (477, 468, 470, 469), (473, 474, 466, 475), (473, 475, 478, 483), (477, 469, 481, 480), (469, 471, 482, 481), (471, 473, 483, 482), (483, 478, 479, 480, 481, 482), (487, 488, 490, 489), (489, 490, 492, 491), (494, 495, 498, 497), (493, 494, 497, 496), (493, 484, 485, 494), (494, 485, 486, 495), (495, 486, 488, 487), (491, 492, 484, 493), (491, 493, 496, 501), (495, 487, 499, 498), (487, 489, 500, 499), (489, 491, 501, 500), (501, 496, 497, 498, 499, 500), (505, 506, 508, 507), (507, 508, 510, 509), (512, 513, 516, 515), (511, 512, 515, 514), (511, 502, 503, 512), (512, 503, 504, 513), (513, 504, 506, 505), (509, 510, 502, 511), (509, 511, 514, 519), (513, 505, 517, 516), (505, 507, 518, 517), (507, 509, 519, 518), (519, 514, 515, 516, 517, 518), (523, 524, 526, 525), (525, 526, 528, 527), (530, 531, 534, 533), (529, 530, 533, 532), (529, 520, 521, 530), (530, 521, 522, 531), (531, 522, 524, 523), (527, 528, 520, 529), (527, 529, 532, 537), (531, 523, 535, 534), (523, 525, 536, 535), (525, 527, 537, 536), (537, 532, 533, 534, 535, 536), (541, 542, 544, 543), (543, 544, 546, 545), (548, 549, 552, 551), (547, 548, 551, 550), (547, 538, 539, 548), (548, 539, 540, 549), (549, 540, 542, 541), (545, 546, 538, 547), (545, 547, 550, 555), (549, 541, 553, 552), (541, 543, 554, 553), (543, 545, 555, 554), (555, 550, 551, 552, 553, 554), (559, 560, 562, 561), (561, 562, 564, 563), (566, 567, 570, 569), (565, 566, 569, 568), (565, 556, 557, 566), (566, 557, 558, 567), (567, 558, 560, 559), (563, 564, 556, 565), (563, 565, 568, 573), (567, 559, 571, 570), (559, 561, 572, 571), (561, 563, 573, 572), (573, 568, 569, 570, 571, 572), (577, 578, 580, 579), (579, 580, 582, 581), (584, 585, 588, 587), (583, 584, 587, 586), (583, 574, 575, 584), (584, 575, 576, 585), (585, 576, 578, 577), (581, 582, 574, 583), (581, 583, 586, 591), (585, 577, 589, 588), (577, 579, 590, 589), (579, 581, 591, 590), (591, 586, 587, 588, 589, 590), (595, 596, 598, 597), (597, 598, 600, 599), (602, 603, 606, 605), (601, 602, 605, 604), (601, 592, 593, 602), (602, 593, 594, 603), (603, 594, 596, 595), (599, 600, 592, 601), (599, 601, 604, 609), (603, 595, 607, 606), (595, 597, 608, 607), (597, 599, 609, 608), (609, 604, 605, 606, 607, 608), (613, 614, 616, 615), (615, 616, 618, 617), (620, 621, 624, 623), (619, 620, 623, 622), (619, 610, 611, 620), (620, 611, 612, 621), (621, 612, 614, 613), (617, 618, 610, 619), (617, 619, 622, 627), (621, 613, 625, 624), (613, 615, 626, 625), (615, 617, 627, 626), (627, 622, 623, 624, 625, 626)])
me_asmdl.use_remesh_preserve_volume = False
me_asmdl.use_remesh_preserve_attributes = False
me_asmdl.use_mirror_vertex_groups = False
me_asmdl.update()
me_chmdl = bpy.data.meshes.new('chmdl')
me_chmdl.from_pydata([(0.275, -0.725, 0.0), (0.275, -0.275, 0.0), (0.725, -0.275, 0.0), (0.725, -0.725, 0.0), (2.98e-08, -1.0, 0.5), (2.98e-08, 5.96e-08, 0.5), (1.0, 5.96e-08, 0.5), (1.0, -1.0, 0.5), (2.98e-08, 5.96e-08, 0.4), (2.98e-08, -1.0, 0.4), (1.0, 5.96e-08, 0.4), (1.0, -1.0, 0.4), (0.275, -0.275, 0.2), (0.725, -0.275, 0.2), (0.725, -0.725, 0.2), (0.275, -0.725, 0.2), (0.9, -0.1, 0.5), (0.1, -0.1, 0.5), (0.1, -0.9, 0.5), (0.9, -0.9, 0.5), (0.1, -0.1, 0.5), (0.9, -0.1, 0.4), (0.9, -0.9, 0.5), (0.1, -0.1, 0.5), (0.9, -0.9, 0.4), (0.1, -0.9, 0.5), (0.9, -0.9, 0.5), (0.1, -0.9, 0.5), (0.9, -0.1, 0.5), (0.1, -0.1, 0.5), (0.9, -0.1, 0.5), (0.1, -0.9, 0.5), (0.1, -0.9, 0.4), (0.1, -0.1, 0.4), (0.9, -0.1, 0.5), (0.9, -0.9, 0.5), (0.5, -0.5, 0.1444)], [], [(15, 12, 1, 0), (12, 13, 2, 1), (13, 14, 3, 2), (14, 15, 0, 3), (0, 1, 2, 3), (27, 29, 23, 18), (16, 17, 23, 28), (28, 23, 29, 34), (32, 36, 33), (9, 8, 12, 15), (8, 10, 13, 12), (10, 11, 14, 13), (11, 9, 15, 14), (26, 27, 18, 22), (16, 19, 35, 30), (25, 17, 20, 31), (7, 35, 31, 4), (34, 26, 22, 28), (22, 18, 25, 19), (4, 5, 8, 9), (31, 20, 5, 4), (7, 4, 9, 11), (19, 25, 31, 35), (28, 22, 19, 16), (30, 6, 5, 20), (30, 20, 17, 16), (5, 6, 10, 8), (18, 23, 17, 25), (7, 6, 30, 35), (6, 7, 11, 10), (24, 21, 36), (32, 33, 29, 27), (24, 36, 32), (21, 24, 26, 34), (21, 33, 36), (24, 32, 27, 26), (34, 29, 33, 21)])
_uv = me_chmdl.uv_layers.new(name='UVMap')
_uv.uv.foreach_set('vector', [0.2578, 0.7227, 0.2578, 0.8262, 0.2109, 0.8262, 0.2109, 0.7227, 0.2559, 0.7246, 0.2559, 0.8262, 0.2109, 0.8262, 0.2109, 0.7246, 0.2578, 0.7246, 0.2578, 0.8281, 0.2109, 0.8281, 0.2109, 0.7246, 0.2559, 0.7246, 0.2559, 0.8262, 0.2109, 0.8262, 0.2109, 0.7246, 0.1758, 0.7207, 0.2832, 0.7207, 0.2832, 0.8281, 0.1758, 0.8281, 0.1152, 0.8945, 0.3496, 0.8965, 0.3496, 0.9004, 0.1152, 0.8984, 0.3613, 0.6621, 0.3574, 0.8965, 0.3535, 0.8965, 0.3574, 0.6621, 0.3574, 0.6621, 0.3535, 0.8965, 0.3496, 0.8965, 0.3516, 0.6621, 0.1406, 0.8652, 0.2324, 0.7773, 0.3184, 0.8691, 0.3359, 0.6621, 0.3359, 0.8887, 0.2578, 0.8262, 0.2578, 0.7227, 0.3359, 0.6621, 0.3359, 0.8906, 0.2559, 0.8262, 0.2559, 0.7246, 0.3359, 0.6621, 0.3359, 0.8906, 0.2578, 0.8281, 0.2578, 0.7246, 0.334, 0.6621, 0.334, 0.8906, 0.2559, 0.8262, 0.2559, 0.7246, 0.1152, 0.6582, 0.1152, 0.8945, 0.1094, 0.8945, 0.1113, 0.6582, 0.3516, 0.6523, 0.1152, 0.6504, 0.1152, 0.6465, 0.3516, 0.6484, 0.3828, 0.6836, 0.3828, 0.8672, 0.3809, 0.8672, 0.3809, 0.6836, 0.3574, 0.6621, 0.3789, 0.6855, 0.3789, 0.8672, 0.3574, 0.8906, 0.3516, 0.6621, 0.1152, 0.6582, 0.1152, 0.6543, 0.3516, 0.6562, 0.1113, 0.6582, 0.1094, 0.8945, 0.1055, 0.8945, 0.1074, 0.6582, 0.3574, 0.6621, 0.3574, 0.8887, 0.3359, 0.8887, 0.3359, 0.6621, 0.3809, 0.6836, 0.3809, 0.8672, 0.3574, 0.8887, 0.3574, 0.6621, 0.3574, 0.6621, 0.3574, 0.8906, 0.334, 0.8906, 0.334, 0.6621, 0.3828, 0.6855, 0.3828, 0.8672, 0.3789, 0.8672, 0.3789, 0.6855, 0.3516, 0.6562, 0.1152, 0.6543, 0.1152, 0.6504, 0.3516, 0.6523, 0.3789, 0.8672, 0.3574, 0.8906, 0.3574, 0.6621, 0.3789, 0.6836, 0.3789, 0.8672, 0.3789, 0.6836, 0.3828, 0.6836, 0.3828, 0.8672, 0.3574, 0.6621, 0.3574, 0.8906, 0.3359, 0.8906, 0.3359, 0.6621, 0.1152, 0.8984, 0.3496, 0.9004, 0.3496, 0.9043, 0.1152, 0.9043, 0.3594, 0.8906, 0.3594, 0.6621, 0.3809, 0.6836, 0.3809, 0.8691, 0.3594, 0.6621, 0.3594, 0.8906, 0.3359, 0.8906, 0.3359, 0.6621, 0.1484, 0.6855, 0.3262, 0.6914, 0.2324, 0.7773, 0.1406, 0.8652, 0.3184, 0.8691, 0.3496, 0.8965, 0.1152, 0.8945, 0.1484, 0.6855, 0.2324, 0.7773, 0.1406, 0.8652, 0.3262, 0.6914, 0.1484, 0.6855, 0.1152, 0.6582, 0.3516, 0.6621, 0.3262, 0.6914, 0.3184, 0.8691, 0.2324, 0.7773, 0.1484, 0.6855, 0.1406, 0.8652, 0.1152, 0.8945, 0.1152, 0.6582, 0.3516, 0.6621, 0.3496, 0.8965, 0.3184, 0.8691, 0.3262, 0.6914])
me_chmdl.materials.append(mat_conveyor)
me_chmdl.use_remesh_preserve_volume = False
me_chmdl.use_remesh_preserve_attributes = False
me_chmdl.use_mirror_vertex_groups = False
me_chmdl.update()
me_cemdl = bpy.data.meshes.new('cemdl')
me_cemdl.from_pydata([(0.15, -1.0, 0.1), (0.1197, -1.0, 0.1), (0.15, -1.0, -1.118e-08), (0.1197, -1.0, -1.118e-08), (0.1, -1.0, 0.05), (0.1039, -1.0, 0.075), (0.1039, -1.0, 0.025), (0.85, -1.0, 0.1), (0.8803, -1.0, 0.1), (0.85, -1.0, -1.49e-08), (0.8803, -1.0, -1.49e-08), (0.9, -1.0, 0.05), (0.8961, -1.0, 0.075), (0.8961, -1.0, 0.025), (0.8848, -0.9015, 0.375), (0.8848, -0.9015, 0.425), (0.8867, -0.9043, 0.4), (0.1197, -0.5, 0.35), (0.8961, -0.8822, 0.375), (0.8961, -0.8822, 0.425), (0.9, -0.8822, 0.4), (0.15, -0.9096, 0.4), (0.8803, -0.8822, 0.45), (0.8803, -0.8822, 0.35), (0.85, -0.8822, 0.45), (0.15, -0.5, 0.35), (0.85, -0.8822, 0.35), (0.1, -0.5, 0.4), (0.15, -0.85, 0.49), (0.15, -0.5, 0.49), (0.85, -0.5, 0.49), (0.85, -0.85, 0.49), (0.15, -0.85, 0.51), (0.15, -0.5, 0.51), (0.85, -0.5, 0.51), (0.85, -0.85, 0.51), (0.15, -0.5, 0.29), (0.15, -0.85, 0.29), (0.85, -0.85, 0.29), (0.85, -0.5, 0.29), (0.15, -0.5, 0.27), (0.15, -0.85, 0.27), (0.85, -0.85, 0.27), (0.85, -0.5, 0.27), (0.15, -0.91, 0.2861), (0.85, -0.91, 0.2861), (0.15, -0.9539, 0.33), (0.85, -0.9539, 0.33), (0.15, -0.97, 0.39), (0.85, -0.97, 0.39), (0.15, -0.9539, 0.45), (0.85, -0.9539, 0.45), (0.15, -0.91, 0.4939), (0.85, -0.91, 0.4939), (0.15, -0.7476, 0.39), (0.85, -0.7476, 0.39), (0.15, -0.9002, 0.3034), (0.85, -0.9002, 0.3034), (0.15, -0.9368, 0.34), (0.85, -0.9368, 0.34), (0.15, -0.9502, 0.39), (0.85, -0.9502, 0.39), (0.15, -0.9368, 0.44), (0.85, -0.9368, 0.44), (0.15, -0.9002, 0.4766), (0.85, -0.9002, 0.4766), (0.85, -0.761, 0.34), (0.15, -0.761, 0.34), (0.15, -0.7976, 0.3034), (0.85, -0.7976, 0.3034), (0.15, -0.8476, 0.29), (0.85, -0.8476, 0.29), (0.15, -0.8976, 0.3034), (0.85, -0.8976, 0.3034), (0.15, -0.9342, 0.34), (0.85, -0.9342, 0.34), (0.15, -0.9476, 0.39), (0.85, -0.9476, 0.39), (0.15, -0.9342, 0.44), (0.85, -0.9342, 0.44), (0.15, -0.8976, 0.4766), (0.85, -0.8976, 0.4766), (0.15, -0.8476, 0.49), (0.85, -0.8476, 0.49), (0.15, -0.7976, 0.4766), (0.85, -0.7976, 0.4766), (0.15, -0.761, 0.44), (0.85, -0.761, 0.44), (0.8961, -0.5, 0.375), (0.8961, -0.5, 0.425), (0.85, -0.9015, 0.3622), (0.85, -0.9015, 0.4378), (0.8803, -0.5, 0.45), (0.85, -0.5, 0.45), (0.9, -0.5, 0.4), (0.15, -0.5, 0.45), (0.1197, -0.5, 0.45), (0.15, -0.9015, 0.4378), (0.15, -0.9015, 0.3622), (0.85, -0.5, 0.35), (0.85, -0.9096, 0.4), (0.8803, -0.5, 0.35), (0.1039, -0.5, 0.425), (0.1039, -0.5, 0.375), (0.15, -0.8822, 0.35), (0.15, -0.8822, 0.45), (0.1197, -0.8822, 0.35), (0.1197, -0.8822, 0.45), (0.1, -0.8822, 0.4), (0.1039, -0.8822, 0.425), (0.1039, -0.8822, 0.375), (0.1133, -0.9043, 0.4), (0.1152, -0.9015, 0.425), (0.1152, -0.9015, 0.375), (0.85, -0.9069, 0.3811), (0.85, -0.9069, 0.4189), (0.15, -0.9069, 0.4189), (0.15, -0.9069, 0.3811)], [], [(14, 16, 100, 114), (90, 91, 115, 100, 114), (23, 14, 90), (23, 18, 14), (112, 116, 97), (91, 22, 24), (32, 33, 29, 28), (34, 35, 31, 30), (28, 29, 30, 31), (35, 34, 33, 32), (43, 42, 41, 40), (36, 37, 38, 39), (42, 43, 39, 38), (40, 41, 37, 36), (41, 42, 45, 44), (44, 45, 47, 46), (46, 47, 49, 48), (48, 49, 51, 50), (50, 51, 53, 52), (52, 53, 35, 32), (37, 38, 57, 56), (56, 57, 59, 58), (58, 59, 61, 60), (60, 61, 63, 62), (62, 63, 65, 64), (64, 65, 31, 28), (28, 64, 52, 32), (62, 50, 52, 64), (60, 48, 50, 62), (58, 46, 48, 60), (56, 44, 46, 58), (41, 44, 56, 37), (35, 53, 65, 31), (65, 53, 51, 63), (63, 51, 49, 61), (61, 49, 47, 59), (59, 47, 45, 57), (45, 42, 38, 57), (54, 55, 66, 67), (67, 66, 69, 68), (68, 69, 71, 70), (70, 71, 73, 72), (72, 73, 75, 74), (74, 75, 77, 76), (76, 77, 79, 78), (78, 79, 81, 80), (80, 81, 83, 82), (82, 83, 85, 84), (66, 55, 87, 85, 83, 81, 79, 77, 75, 73, 71, 69), (86, 87, 55, 54), (84, 85, 87, 86), (54, 67, 68, 70, 72, 74, 76, 78, 80, 82, 84, 86), (14, 114, 90), (91, 15, 22), (23, 90, 26), (20, 19, 15, 16), (18, 20, 16, 14), (101, 88, 18, 23), (94, 89, 19, 20), (88, 94, 20, 18), (89, 92, 22, 19), (104, 25, 95, 105), (105, 95, 96, 107), (90, 26, 24, 91), (23, 26, 99, 101), (24, 22, 92, 93), (106, 17, 25, 104), (26, 99, 93, 24), (15, 91, 115), (98, 104, 105, 97), (102, 109, 107, 96), (103, 110, 108, 27), (27, 108, 109, 102), (17, 106, 110, 103), (110, 113, 111, 108), (108, 111, 112, 109), (106, 104, 98), (97, 107, 112), (113, 98, 117), (97, 105, 107), (106, 113, 110), (106, 98, 113), (22, 15, 19), (16, 15, 115, 100), (98, 97, 116, 21, 117), (113, 117, 21, 111), (111, 21, 116, 112), (107, 109, 112), (1, 5, 4, 6, 3, 2, 0), (8, 7, 9, 10, 13, 11, 12)])
_uv = me_cemdl.uv_layers.new(name='UVMap')
_uv.uv.foreach_set('vector', [0.9258, 0.3037, 0.9238, 0.292, 0.9404, 0.292, 0.9395, 0.3008, 0.9708, 0.404, 0.9708, 0.3734, 0.9727, 0.382, 0.9737, 0.3887, 0.9727, 0.3963, 0.9268, 0.3145, 0.9258, 0.3037, 0.9395, 0.3096, 0.9872, 0.2192, 0.9872, 0.2302, 0.9952, 0.2302, 0.9512, 0.2832, 0.9658, 0.2852, 0.9658, 0.2783, 0.988, 0.1025, 0.9802, 0.08987, 0.9802, 0.1025, 0.289, 0.2199, 0.1462, 0.2206, 0.1462, 0.2123, 0.289, 0.2117, 0.288, 0.2191, 0.1467, 0.2191, 0.1467, 0.2109, 0.288, 0.2109, 0.1728, 0.3003, 0.03058, 0.3003, 0.03058, 0.01704, 0.1728, 0.01704, 0.3121, 0.01564, 0.4547, 0.01564, 0.4547, 0.2988, 0.3121, 0.2988, 0.01791, 0.01564, 0.1606, 0.01564, 0.1606, 0.2988, 0.01791, 0.2988, 0.4421, 0.3003, 0.2999, 0.3003, 0.2999, 0.01704, 0.4421, 0.01704, 0.1461, 0.1224, 0.2874, 0.1217, 0.2874, 0.1299, 0.1461, 0.1305, 0.1455, 0.1222, 0.2884, 0.1222, 0.2884, 0.1298, 0.1455, 0.1304, 0.1606, 0.2988, 0.1606, 0.01564, 0.1858, 0.01564, 0.1858, 0.2988, 0.1858, 0.2988, 0.1858, 0.01564, 0.2111, 0.01564, 0.2111, 0.2988, 0.2111, 0.2988, 0.2111, 0.01564, 0.2363, 0.01564, 0.2363, 0.2988, 0.2363, 0.2988, 0.2363, 0.01564, 0.2616, 0.01564, 0.2616, 0.2988, 0.2616, 0.2988, 0.2616, 0.01564, 0.2868, 0.01564, 0.2868, 0.2988, 0.2868, 0.2988, 0.2868, 0.01564, 0.3121, 0.01564, 0.3121, 0.2988, 0.2999, 0.3003, 0.2999, 0.01704, 0.2783, 0.01704, 0.2783, 0.3003, 0.2783, 0.3003, 0.2783, 0.01704, 0.2579, 0.01704, 0.2579, 0.3003, 0.2579, 0.3003, 0.2579, 0.01704, 0.2363, 0.01704, 0.2363, 0.3003, 0.2363, 0.3003, 0.2363, 0.01704, 0.2148, 0.01704, 0.2148, 0.3003, 0.2148, 0.3003, 0.2148, 0.01704, 0.1943, 0.01704, 0.1943, 0.3003, 0.1943, 0.3003, 0.1943, 0.01704, 0.1728, 0.01704, 0.1728, 0.3003, 0.289, 0.2117, 0.3093, 0.206, 0.3131, 0.213, 0.289, 0.2199, 0.3239, 0.1914, 0.3309, 0.1952, 0.3131, 0.213, 0.3093, 0.206, 0.3296, 0.1711, 0.3379, 0.1711, 0.3309, 0.1952, 0.3239, 0.1914, 0.3239, 0.1501, 0.3309, 0.1463, 0.3379, 0.1711, 0.3296, 0.1711, 0.3093, 0.1355, 0.3131, 0.1285, 0.3309, 0.1463, 0.3239, 0.1501, 0.2884, 0.1222, 0.3131, 0.1285, 0.3093, 0.1355, 0.2884, 0.1298, 0.1467, 0.2191, 0.1222, 0.2128, 0.126, 0.2059, 0.1467, 0.2109, 0.126, 0.2059, 0.1222, 0.2128, 0.1046, 0.1952, 0.1115, 0.1908, 0.1115, 0.1908, 0.1046, 0.1952, 0.09771, 0.1707, 0.1059, 0.1707, 0.1059, 0.1707, 0.09771, 0.1707, 0.1046, 0.1469, 0.1115, 0.1506, 0.1115, 0.1506, 0.1046, 0.1469, 0.1222, 0.1286, 0.126, 0.1362, 0.1222, 0.1286, 0.1461, 0.1224, 0.1461, 0.1305, 0.126, 0.1362, 0.6852, 0.03011, 0.6852, 0.4006, 0.669, 0.4006, 0.669, 0.03011, 0.669, 0.03011, 0.669, 0.4006, 0.6527, 0.4006, 0.6527, 0.03011, 0.6527, 0.03011, 0.6527, 0.4006, 0.6374, 0.4006, 0.6364, 0.03011, 0.6364, 0.03011, 0.6374, 0.4006, 0.6211, 0.4006, 0.6211, 0.03011, 0.6211, 0.03011, 0.6211, 0.4006, 0.6048, 0.4006, 0.6039, 0.03011, 0.6039, 0.03011, 0.6048, 0.4006, 0.5876, 0.4006, 0.5876, 0.03011, 0.5876, 0.03011, 0.5876, 0.4006, 0.5713, 0.4006, 0.5713, 0.03011, 0.5713, 0.03011, 0.5713, 0.4006, 0.555, 0.4006, 0.555, 0.03011, 0.555, 0.03011, 0.555, 0.4006, 0.5397, 0.4006, 0.5397, 0.03011, 0.5397, 0.03011, 0.5397, 0.4006, 0.5244, 0.4006, 0.5244, 0.03011, 0.9342, 0.5378, 0.9235, 0.5563, 0.9054, 0.567, 0.8846, 0.567, 0.8661, 0.5563, 0.8559, 0.5378, 0.8559, 0.5169, 0.8661, 0.4984, 0.8846, 0.4887, 0.9054, 0.4887, 0.9235, 0.4984, 0.9342, 0.5169, 0.7015, 0.03011, 0.7015, 0.4006, 0.6852, 0.4006, 0.6852, 0.03011, 0.7178, 0.03011, 0.7178, 0.4006, 0.7015, 0.4006, 0.7015, 0.03011, 0.8673, 0.4982, 0.8857, 0.4876, 0.9063, 0.4876, 0.9247, 0.4982, 0.9353, 0.5165, 0.9353, 0.5372, 0.9247, 0.5556, 0.9063, 0.5661, 0.8857, 0.5661, 0.8673, 0.5556, 0.8567, 0.5372, 0.8567, 0.5165, 0.9258, 0.3037, 0.9395, 0.3008, 0.9395, 0.3096, 0.9395, 0.2764, 0.9258, 0.2812, 0.9268, 0.2715, 0.9782, 0.1582, 0.986, 0.1455, 0.9782, 0.1455, 0.9872, 0.2402, 0.9872, 0.2512, 0.9952, 0.2512, 0.9972, 0.2402, 0.9872, 0.2302, 0.9872, 0.2402, 0.9972, 0.2402, 0.9952, 0.2302, 0.8241, 0.2202, 0.8241, 0.2302, 0.9872, 0.2302, 0.9872, 0.2192, 0.8241, 0.2412, 0.8241, 0.2522, 0.9872, 0.2512, 0.9872, 0.2402, 0.8241, 0.2302, 0.8241, 0.2412, 0.9872, 0.2402, 0.9872, 0.2302, 0.8241, 0.2522, 0.8241, 0.2622, 0.9872, 0.2622, 0.9872, 0.2512, 0.9658, 0.361, 0.8117, 0.362, 0.8117, 0.3206, 0.9658, 0.3206, 0.9783, 0.1396, 0.8215, 0.1396, 0.8215, 0.1279, 0.9783, 0.127, 0.9708, 0.404, 0.9642, 0.4097, 0.9632, 0.3686, 0.9708, 0.3734, 0.9782, 0.1582, 0.9782, 0.1455, 0.8206, 0.1455, 0.8206, 0.1572, 0.9802, 0.1025, 0.9802, 0.08987, 0.8226, 0.09084, 0.8226, 0.1025, 0.9779, 0.121, 0.824, 0.121, 0.824, 0.1085, 0.9779, 0.1085, 0.9642, 0.4097, 0.8095, 0.4097, 0.8095, 0.3686, 0.9632, 0.3686, 0.9258, 0.2812, 0.9395, 0.2764, 0.9404, 0.2852, 0.9735, 0.3553, 0.9658, 0.361, 0.9658, 0.3206, 0.9735, 0.3254, 0.8212, 0.2034, 0.9842, 0.2034, 0.9842, 0.2144, 0.8212, 0.2134, 0.8222, 0.1814, 0.9842, 0.1824, 0.9842, 0.1934, 0.8212, 0.1924, 0.8212, 0.1924, 0.9842, 0.1934, 0.9842, 0.2034, 0.8212, 0.2034, 0.8222, 0.1714, 0.9842, 0.1714, 0.9842, 0.1824, 0.8222, 0.1814, 0.9842, 0.1824, 0.9932, 0.1824, 0.9942, 0.1934, 0.9842, 0.1934, 0.9842, 0.1934, 0.9942, 0.1934, 0.9932, 0.2034, 0.9842, 0.2034, 0.9779, 0.121, 0.9779, 0.1085, 0.9865, 0.1085, 0.9658, 0.2783, 0.9531, 0.2734, 0.9512, 0.2832, 0.9512, 0.3047, 0.9648, 0.3105, 0.9658, 0.3018, 0.9871, 0.1396, 0.9783, 0.1396, 0.9783, 0.127, 0.9842, 0.1714, 0.9932, 0.1824, 0.9842, 0.1824, 0.9521, 0.3154, 0.9648, 0.3105, 0.9512, 0.3047, 0.9872, 0.2622, 0.9952, 0.2512, 0.9872, 0.2512, 0.9238, 0.292, 0.9258, 0.2812, 0.9404, 0.2852, 0.9404, 0.292, 0.9735, 0.3553, 0.9735, 0.3254, 0.9754, 0.3331, 0.9773, 0.3408, 0.9754, 0.3485, 0.9512, 0.3047, 0.9658, 0.3018, 0.9658, 0.293, 0.9502, 0.293, 0.9502, 0.293, 0.9658, 0.293, 0.9658, 0.2852, 0.9512, 0.2832, 0.9842, 0.2144, 0.9842, 0.2034, 0.9932, 0.2034, 0.8271, 0.1484, 0.8555, 0.1934, 0.8623, 0.2393, 0.8555, 0.2842, 0.8271, 0.3301, 0.7715, 0.3301, 0.7715, 0.1484, 0.7158, 0.1484, 0.7715, 0.1484, 0.7715, 0.3301, 0.7158, 0.3301, 0.6875, 0.2842, 0.6807, 0.2393, 0.6875, 0.1934])
me_cemdl.materials.append(mat_conveyor)
me_cemdl.use_remesh_preserve_volume = False
me_cemdl.use_remesh_preserve_attributes = False
me_cemdl.use_mirror_vertex_groups = False
me_cemdl.update()
me_cecmdl = bpy.data.meshes.new('cecmdl')
me_cecmdl.from_pydata([(0.12, -1.0, 0.45), (0.15, -0.918, 0.4973), (0.85, -0.918, 0.4973), (0.88, -1.0, 0.45), (0.12, -1.0, 0.51), (0.15, -0.8697, 0.51), (0.85, -0.8697, 0.51), (0.88, -1.0, 0.51), (0.15, -0.9622, 0.45), (0.85, -0.9622, 0.45), (0.88, -0.82, 0.45), (0.88, -0.8697, 0.51), (0.12, -0.82, 0.45), (0.12, -0.8697, 0.51), (0.15, -0.82, 0.45), (0.85, -0.82, 0.45)], [], [(5, 6, 2, 1), (7, 4, 0, 3), (8, 1, 2, 9), (7, 6, 5, 4), (0, 8, 9, 3), (9, 15, 10, 3), (0, 12, 14, 8), (9, 2, 15), (14, 12, 13, 5), (11, 7, 3, 10), (8, 14, 1), (10, 15, 6, 11), (6, 7, 11), (5, 1, 14), (4, 13, 12, 0), (15, 2, 6), (4, 5, 13)])
_uv = me_cecmdl.uv_layers.new(name='UVMap')
_uv.uv.foreach_set('vector', [0.9648, 0.1836, 0.542, 0.1826, 0.543, 0.1533, 0.9648, 0.1543, 0.9893, 0.08691, 0.5234, 0.08887, 0.5234, 0.05273, 0.9893, 0.05078, 0.9658, 0.126, 0.9648, 0.1543, 0.543, 0.1533, 0.543, 0.125, 0.5244, 0.3223, 0.542, 0.2432, 0.9648, 0.2422, 0.9834, 0.3203, 0.9834, 0.1035, 0.9658, 0.126, 0.543, 0.125, 0.5244, 0.1016, 0.543, 0.125, 0.542, 0.21, 0.5244, 0.21, 0.5244, 0.1016, 0.9834, 0.1035, 0.9834, 0.2119, 0.9648, 0.2119, 0.9658, 0.126, 0.8926, 0.1533, 0.8115, 0.2393, 0.6318, 0.1523, 0.9648, 0.2119, 0.9834, 0.2119, 0.9834, 0.2422, 0.9648, 0.2422, 0.8408, 0.2383, 0.6025, 0.2373, 0.6025, 0.1279, 0.9316, 0.1289, 0.6318, 0.1318, 0.8916, 0.1309, 0.7129, 0.2178, 0.5244, 0.2129, 0.542, 0.2129, 0.542, 0.2432, 0.5244, 0.2432, 0.542, 0.2432, 0.5244, 0.3223, 0.5244, 0.2432, 0.8018, 0.2402, 0.7129, 0.2178, 0.8916, 0.1309, 0.9131, 0.2705, 0.6748, 0.2705, 0.584, 0.1611, 0.9131, 0.1602, 0.6318, 0.1523, 0.8115, 0.2393, 0.7227, 0.2627, 0.9834, 0.3203, 0.9648, 0.2422, 0.9834, 0.2422])
me_cecmdl.materials.append(mat_conveyor)
me_cecmdl.use_remesh_preserve_volume = False
me_cecmdl.use_remesh_preserve_attributes = False
me_cecmdl.use_mirror_vertex_groups = False
me_cecmdl.update()
me_smdl = bpy.data.meshes.new('smdl')
me_smdl.from_pydata([(0.15, -0.5, 0.35), (0.15, -0.125, 0.1), (0.1197, -0.125, 0.1), (0.1197, -0.5, 0.35), (0.15, -0.375, 0.35), (0.15, 0.0, 0.1), (0.1197, 0.0, 0.1), (0.1197, -0.375, 0.35), (0.15, -1.0, 0.1), (0.15, 0.0, 0.1), (0.1197, 0.0, 0.1), (0.1197, -1.0, 0.1), (0.15, -1.0, -1.118e-08), (0.15, 0.0, -1.118e-08), (0.1197, 0.0, -1.118e-08), (0.1197, -1.0, -1.118e-08), (0.1, 0.0, 0.05), (0.1, -1.0, 0.05), (0.1039, 0.0, 0.075), (0.1039, -1.0, 0.075), (0.1039, 0.0, 0.025), (0.1039, -1.0, 0.025), (0.15, -0.5, 0.35), (0.15, -0.875, 0.1), (0.1197, -0.875, 0.1), (0.1197, -0.5, 0.35), (0.15, -0.625, 0.35), (0.15, -1.0, 0.1), (0.1197, -1.0, 0.1), (0.1197, -0.625, 0.35), (0.85, -0.5, 0.35), (0.85, -0.125, 0.1), (0.8803, -0.125, 0.1), (0.8803, -0.5, 0.35), (0.85, -0.375, 0.35), (0.85, 0.0, 0.1), (0.8803, 0.0, 0.1), (0.8803, -0.375, 0.35), (0.85, -1.0, 0.1), (0.85, 0.0, 0.1), (0.8803, 0.0, 0.1), (0.8803, -1.0, 0.1), (0.85, -1.0, -1.49e-08), (0.85, 0.0, -1.49e-08), (0.8803, 0.0, -1.49e-08), (0.8803, -1.0, -1.49e-08), (0.9, 0.0, 0.05), (0.9, -1.0, 0.05), (0.8961, 0.0, 0.075), (0.8961, -1.0, 0.075), (0.8961, 0.0, 0.025), (0.8961, -1.0, 0.025), (0.85, -0.5, 0.35), (0.85, -0.875, 0.1), (0.8803, -0.875, 0.1), (0.8803, -0.5, 0.35), (0.85, -0.625, 0.35), (0.85, -1.0, 0.1), (0.8803, -1.0, 0.1), (0.8803, -0.625, 0.35), (0.15, -0.232, 0.018), (0.15, -0.168, 0.018), (0.85, -0.168, 0.018), (0.85, -0.232, 0.018), (0.15, -0.232, 0.082), (0.15, -0.168, 0.082), (0.85, -0.168, 0.082), (0.85, -0.232, 0.082), (0.15, -0.832, 0.018), (0.15, -0.768, 0.018), (0.85, -0.768, 0.018), (0.85, -0.832, 0.018), (0.15, -0.832, 0.082), (0.15, -0.768, 0.082), (0.85, -0.768, 0.082), (0.85, -0.832, 0.082), (0.15, -0.532, 0.018), (0.15, -0.468, 0.018), (0.85, -0.468, 0.018), (0.85, -0.532, 0.018), (0.15, -0.532, 0.082), (0.15, -0.468, 0.082), (0.85, -0.468, 0.082), (0.85, -0.532, 0.082), (0.15, -1.0, 0.1), (0.1197, -1.0, 0.1), (0.15, -1.0, -1.118e-08), (0.1197, -1.0, -1.118e-08), (0.1, -1.0, 0.05), (0.1039, -1.0, 0.075), (0.1039, -1.0, 0.025), (0.85, -1.0, 0.1), (0.8803, -1.0, 0.1), (0.85, -1.0, -1.49e-08), (0.8803, -1.0, -1.49e-08), (0.9, -1.0, 0.05), (0.8961, -1.0, 0.075), (0.8961, -1.0, 0.025)], [(84, 86), (89, 85), (87, 86), (84, 85), (90, 87), (89, 88), (90, 88), (91, 93), (96, 92), (94, 93), (91, 92), (97, 94), (96, 95), (97, 95)], [(4, 0, 1, 5), (0, 3, 2, 1), (7, 4, 5, 6), (6, 2, 3, 7), (18, 19, 11, 10), (12, 13, 9, 8), (8, 9, 10, 11), (15, 14, 13, 12), (20, 21, 17, 16), (16, 17, 19, 18), (14, 15, 21, 20), (26, 27, 23, 22), (22, 23, 24, 25), (29, 28, 27, 26), (28, 29, 25, 24), (34, 35, 31, 30), (30, 31, 32, 33), (37, 36, 35, 34), (36, 37, 33, 32), (48, 40, 41, 49), (42, 38, 39, 43), (38, 41, 40, 39), (45, 42, 43, 44), (50, 46, 47, 51), (46, 48, 49, 47), (44, 50, 51, 45), (56, 52, 53, 57), (52, 55, 54, 53), (59, 56, 57, 58), (58, 54, 55, 59), (75, 72, 68, 71), (65, 66, 62, 61), (73, 74, 70, 69), (67, 64, 60, 63), (60, 61, 62, 63), (67, 66, 65, 64), (68, 69, 70, 71), (75, 74, 73, 72), (83, 80, 76, 79), (81, 82, 78, 77), (76, 77, 78, 79), (83, 82, 81, 80)])
_uv = me_smdl.uv_layers.new(name='UVMap')
_uv.uv.foreach_set('vector', [0.7793, 0.4595, 0.7407, 0.4338, 0.9077, 0.4338, 0.9462, 0.4595, 0.7407, 0.4338, 0.7407, 0.4226, 0.9077, 0.4226, 0.9077, 0.4338, 0.7793, 0.3969, 0.7793, 0.3857, 0.9462, 0.3857, 0.9462, 0.3969, 0.9462, 0.3969, 0.9077, 0.4226, 0.7407, 0.4226, 0.7793, 0.3969, 1.0, 0.6557, 0.6296, 0.6557, 0.6296, 0.6447, 1.0, 0.6447, 0.6296, 0.6966, 1.0, 0.6966, 1.0, 0.7336, 0.6296, 0.7336, 0.6296, 0.6335, 1.0, 0.6335, 1.0, 0.6447, 0.6296, 0.6447, 0.6296, 0.6854, 1.0, 0.6854, 1.0, 0.6966, 0.6296, 0.6966, 1.0, 0.6744, 0.6296, 0.6744, 0.6296, 0.665, 1.0, 0.665, 1.0, 0.665, 0.6296, 0.665, 0.6296, 0.6557, 1.0, 0.6557, 1.0, 0.6854, 0.6296, 0.6854, 0.6296, 0.6744, 1.0, 0.6744, 0.7966, 0.9022, 0.6296, 0.9022, 0.6682, 0.8766, 0.8351, 0.8766, 0.8351, 0.8766, 0.6682, 0.8766, 0.6682, 0.8653, 0.8351, 0.8653, 0.7966, 0.8397, 0.6296, 0.8397, 0.6296, 0.8284, 0.7966, 0.8284, 0.6296, 0.8397, 0.7966, 0.8397, 0.8351, 0.8653, 0.6682, 0.8653, 0.7793, 0.4595, 0.9462, 0.4595, 0.9077, 0.4852, 0.7407, 0.4852, 0.7407, 0.4852, 0.9077, 0.4852, 0.9077, 0.4964, 0.7407, 0.4964, 0.7793, 0.5221, 0.9462, 0.5221, 0.9462, 0.5333, 0.7793, 0.5333, 0.9462, 0.5221, 0.7793, 0.5221, 0.7407, 0.4964, 0.9077, 0.4964, 0.3704, 0.8562, 0.3704, 0.8671, 0.0, 0.8671, 8.846e-08, 0.8562, 3.76e-07, 0.8152, 3.981e-07, 0.7782, 0.3704, 0.7782, 0.3704, 0.8152, 0.0, 0.8783, 0.0, 0.8671, 0.3704, 0.8671, 0.3704, 0.8784, 3.096e-07, 0.8265, 3.76e-07, 0.8152, 0.3704, 0.8152, 0.3704, 0.8265, 0.3704, 0.8374, 0.3704, 0.8468, 1.327e-07, 0.8468, 1.769e-07, 0.8374, 0.3704, 0.8468, 0.3704, 0.8562, 8.846e-08, 0.8562, 1.327e-07, 0.8468, 0.3704, 0.8265, 0.3704, 0.8374, 1.769e-07, 0.8374, 3.096e-07, 0.8265, 0.9077, 0.2741, 0.9462, 0.2998, 0.7793, 0.2998, 0.7407, 0.2741, 0.9462, 0.2998, 0.9462, 0.311, 0.7793, 0.311, 0.7793, 0.2998, 0.9077, 0.3367, 0.9077, 0.3479, 0.7407, 0.3479, 0.7407, 0.3367, 0.7407, 0.3367, 0.7793, 0.311, 0.9462, 0.311, 0.9077, 0.3367, 0.8889, 0.2301, 0.6296, 0.2301, 0.6296, 0.2064, 0.8889, 0.2064, 0.6296, 0.7573, 0.8889, 0.7573, 0.8889, 0.781, 0.6296, 0.781, 0.6296, 0.1589, 0.8889, 0.159, 0.8889, 0.1827, 0.6296, 0.1827, 0.8889, 0.8284, 0.6296, 0.8284, 0.6296, 0.8047, 0.8889, 0.8047, 0.6296, 0.8047, 0.6296, 0.781, 0.8889, 0.781, 0.8889, 0.8047, 0.8889, 0.7336, 0.8889, 0.7573, 0.6296, 0.7573, 0.6296, 0.7336, 0.6296, 0.2064, 0.6296, 0.1827, 0.8889, 0.1827, 0.8889, 0.2064, 0.8889, 0.1352, 0.8889, 0.159, 0.6296, 0.1589, 0.6296, 0.1352, 0.8889, 0.09481, 0.6296, 0.09481, 0.6296, 0.07111, 0.8889, 0.07111, 0.6296, 0.0237, 0.8889, 0.0237, 0.8889, 0.04741, 0.6296, 0.04741, 0.6296, 0.07111, 0.6296, 0.04741, 0.8889, 0.04741, 0.8889, 0.07111, 0.8889, 1.659e-08, 0.8889, 0.0237, 0.6296, 0.0237, 0.6296, 0.0])
_uv.active_render = True
_uv = me_smdl.uv_layers.new(name='UVMap.001')
_uv.uv.foreach_set('vector', [0.5273, 0.5918, 0.5273, 0.6289, 0.5977, 0.6289, 0.5977, 0.5918, 0.5273, 0.6289, 0.5273, 0.6445, 0.5977, 0.6445, 0.5977, 0.6289, 0.5273, 0.6816, 0.5273, 0.6973, 0.5977, 0.6973, 0.5977, 0.6816, 0.5977, 0.6816, 0.5977, 0.6445, 0.5273, 0.6445, 0.5273, 0.6816, 0.5918, 0.6172, 0.5312, 0.6172, 0.5312, 0.6055, 0.5918, 0.6055, 0.5312, 0.6582, 0.5918, 0.6582, 0.5918, 0.6953, 0.5312, 0.6953, 0.5312, 0.5957, 0.5918, 0.5957, 0.5918, 0.6055, 0.5312, 0.6055, 0.5312, 0.6465, 0.5918, 0.6465, 0.5918, 0.6582, 0.5312, 0.6582, 0.5918, 0.6367, 0.5312, 0.6367, 0.5312, 0.627, 0.5918, 0.627, 0.5918, 0.627, 0.5312, 0.627, 0.5312, 0.6172, 0.5918, 0.6172, 0.5918, 0.6465, 0.5312, 0.6465, 0.5312, 0.6367, 0.5918, 0.6367, 0.5293, 0.5918, 0.5938, 0.5918, 0.5938, 0.627, 0.5293, 0.627, 0.5293, 0.627, 0.5938, 0.627, 0.5938, 0.6445, 0.5293, 0.6445, 0.5293, 0.6797, 0.5938, 0.6797, 0.5938, 0.6973, 0.5293, 0.6973, 0.5938, 0.6797, 0.5293, 0.6797, 0.5293, 0.6445, 0.5938, 0.6445, 0.5312, 0.5938, 0.5977, 0.5938, 0.5977, 0.6309, 0.5312, 0.6309, 0.5312, 0.6309, 0.5977, 0.6309, 0.5977, 0.6465, 0.5312, 0.6465, 0.5312, 0.6836, 0.5977, 0.6836, 0.5977, 0.6992, 0.5312, 0.6992, 0.5977, 0.6836, 0.5312, 0.6836, 0.5312, 0.6465, 0.5977, 0.6465, 0.5957, 0.6719, 0.5957, 0.6836, 0.5293, 0.6836, 0.5293, 0.6719, 0.5293, 0.6309, 0.5293, 0.5938, 0.5957, 0.5938, 0.5957, 0.6309, 0.5293, 0.6953, 0.5293, 0.6836, 0.5957, 0.6836, 0.5957, 0.6953, 0.5293, 0.6426, 0.5293, 0.6309, 0.5957, 0.6309, 0.5957, 0.6426, 0.5957, 0.6543, 0.5957, 0.6621, 0.5293, 0.6621, 0.5293, 0.6543, 0.5957, 0.6621, 0.5957, 0.6719, 0.5293, 0.6719, 0.5293, 0.6621, 0.5957, 0.6426, 0.5957, 0.6543, 0.5293, 0.6543, 0.5293, 0.6426, 0.5312, 0.5918, 0.5312, 0.627, 0.5957, 0.627, 0.5957, 0.5918, 0.5312, 0.627, 0.5312, 0.6426, 0.5957, 0.6426, 0.5957, 0.627, 0.5312, 0.6816, 0.5312, 0.6973, 0.5957, 0.6973, 0.5957, 0.6816, 0.5957, 0.6816, 0.5957, 0.6426, 0.5312, 0.6426, 0.5312, 0.6816, 0.5957, 0.6992, 0.5293, 0.6992, 0.5293, 0.6719, 0.5957, 0.6719, 0.5312, 0.625, 0.5957, 0.625, 0.5957, 0.6484, 0.5312, 0.6484, 0.5293, 0.6211, 0.5957, 0.6211, 0.5957, 0.6465, 0.5293, 0.6465, 0.5957, 0.6992, 0.5312, 0.6992, 0.5312, 0.6719, 0.5957, 0.6719, 0.5312, 0.6719, 0.5312, 0.6484, 0.5957, 0.6484, 0.5957, 0.6719, 0.5957, 0.5977, 0.5957, 0.625, 0.5312, 0.625, 0.5312, 0.5977, 0.5293, 0.6719, 0.5293, 0.6465, 0.5957, 0.6465, 0.5957, 0.6719, 0.5957, 0.5938, 0.5957, 0.6211, 0.5293, 0.6211, 0.5293, 0.5938, 0.5957, 0.6973, 0.5312, 0.6973, 0.5312, 0.6699, 0.5957, 0.6699, 0.5312, 0.6191, 0.5957, 0.6191, 0.5957, 0.6445, 0.5312, 0.6445, 0.5312, 0.6699, 0.5312, 0.6445, 0.5957, 0.6445, 0.5957, 0.6699, 0.5957, 0.5918, 0.5957, 0.6191, 0.5312, 0.6191, 0.5312, 0.5918])
me_smdl.materials.append(mat_conveyor)
me_smdl.use_remesh_preserve_volume = False
me_smdl.use_remesh_preserve_attributes = False
me_smdl.use_mirror_vertex_groups = False
me_smdl.update()
me_rplane = bpy.data.meshes.new('rplane')
me_rplane.from_pydata([(0.0, -1.0, 0.0), (0.0, 0.0, 0.0), (1.0, 0.0, 0.0), (1.0, -1.0, 0.0)], [], [(0, 3, 2, 1)])
me_rplane.use_remesh_preserve_volume = False
me_rplane.use_remesh_preserve_attributes = False
me_rplane.use_mirror_vertex_groups = False
me_rplane.update()
me_csmdl = bpy.data.meshes.new('csmdl')
me_csmdl.from_pydata([(0.15, -1.0, 0.49), (0.15, -0.5, 0.49), (0.85, -0.5, 0.49), (0.85, -1.0, 0.49), (0.15, -1.0, 0.51), (0.15, -0.5, 0.51), (0.85, -0.5, 0.51), (0.85, -1.0, 0.51), (0.15, -0.6, 0.39), (0.85, -0.6, 0.39), (0.15, -0.6134, 0.34), (0.85, -0.6134, 0.34), (0.15, -0.65, 0.3034), (0.85, -0.65, 0.3034), (0.15, -0.7, 0.29), (0.85, -0.7, 0.29), (0.15, -0.75, 0.3034), (0.85, -0.75, 0.3034), (0.15, -0.7866, 0.34), (0.85, -0.7866, 0.34), (0.15, -0.8, 0.39), (0.85, -0.8, 0.39), (0.15, -0.7866, 0.44), (0.85, -0.7866, 0.44), (0.15, -0.75, 0.4766), (0.85, -0.75, 0.4766), (0.15, -0.7, 0.49), (0.85, -0.7, 0.49), (0.15, -0.65, 0.4766), (0.85, -0.65, 0.4766), (0.15, -0.6134, 0.44), (0.85, -0.6134, 0.44), (0.15, -0.5, 0.29), (0.15, -1.0, 0.29), (0.85, -1.0, 0.29), (0.85, -0.5, 0.29), (0.15, -0.5, 0.27), (0.15, -1.0, 0.27), (0.85, -1.0, 0.27), (0.85, -0.5, 0.27), (0.85, -1.0, 0.35), (0.85, -0.5, 0.35), (0.8803, -0.5, 0.35), (0.8803, -1.0, 0.35), (0.85, -1.0, 0.45), (0.85, -0.5, 0.45), (0.8803, -0.5, 0.45), (0.8803, -1.0, 0.45), (0.9, -0.5, 0.4), (0.9, -1.0, 0.4), (0.8961, -0.5, 0.375), (0.8961, -1.0, 0.375), (0.8961, -0.5, 0.425), (0.8961, -1.0, 0.425), (0.15, -1.0, 0.45), (0.15, -0.5, 0.45), (0.1197, -0.5, 0.45), (0.1197, -1.0, 0.45), (0.15, -1.0, 0.35), (0.15, -0.5, 0.35), (0.1197, -0.5, 0.35), (0.1197, -1.0, 0.35), (0.1, -0.5, 0.4), (0.1, -1.0, 0.4), (0.1039, -0.5, 0.425), (0.1039, -1.0, 0.425), (0.1039, -0.5, 0.375), (0.1039, -1.0, 0.375)], [], [(4, 5, 1, 0), (6, 7, 3, 2), (0, 1, 2, 3), (7, 6, 5, 4), (50, 51, 43, 42), (8, 9, 11, 10), (10, 11, 13, 12), (44, 45, 41, 40), (12, 13, 15, 14), (39, 38, 37, 36), (14, 15, 17, 16), (32, 33, 34, 35), (16, 17, 19, 18), (38, 39, 35, 34), (18, 19, 21, 20), (36, 37, 33, 32), (20, 21, 23, 22), (22, 23, 25, 24), (24, 25, 27, 26), (26, 27, 29, 28), (11, 9, 31, 29, 27, 25, 23, 21, 19, 17, 15, 13), (30, 31, 9, 8), (28, 29, 31, 30), (8, 10, 12, 14, 16, 18, 20, 22, 24, 26, 28, 30), (40, 41, 42, 43), (47, 46, 45, 44), (52, 53, 49, 48), (48, 49, 51, 50), (46, 47, 53, 52), (64, 65, 57, 56), (58, 59, 55, 54), (54, 55, 56, 57), (61, 60, 59, 58), (66, 67, 63, 62), (62, 63, 65, 64), (60, 61, 67, 66)])
_uv = me_csmdl.uv_layers.new(name='UVMap')
_uv.uv.foreach_set('vector', [0.007461, 0.2614, 0.3627, 0.2614, 0.3627, 0.2679, 0.007461, 0.2679, 0.3627, 0.0102, 0.007461, 0.01114, 0.007461, 0.005512, 0.3627, 0.005512, 0.008173, 0.01162, 0.3619, 0.01162, 0.3619, 0.2608, 0.008173, 0.2608, 0.007461, 0.01114, 0.3627, 0.0102, 0.3627, 0.2614, 0.007461, 0.2614, 0.9316, 0.2158, 0.5762, 0.2158, 0.5762, 0.2051, 0.9316, 0.2051, 0.6689, 0.375, 0.6689, 0.02441, 0.6953, 0.02441, 0.6953, 0.375, 0.6953, 0.375, 0.6953, 0.02441, 0.7207, 0.02441, 0.7207, 0.375, 0.5762, 0.1592, 0.9316, 0.1592, 0.9316, 0.1953, 0.5762, 0.1953, 0.7207, 0.375, 0.7207, 0.02441, 0.7471, 0.02441, 0.7471, 0.375, 0.007461, 0.01114, 0.3627, 0.01114, 0.3627, 0.2614, 0.007461, 0.2614, 0.7471, 0.375, 0.7471, 0.02441, 0.7734, 0.02441, 0.7734, 0.375, 0.3619, 0.2608, 0.008173, 0.2608, 0.008173, 0.01162, 0.3619, 0.01162, 0.7734, 0.375, 0.7734, 0.02441, 0.7988, 0.02441, 0.7988, 0.375, 0.3627, 0.01114, 0.007461, 0.01114, 0.007461, 0.005512, 0.3627, 0.005512, 0.7988, 0.375, 0.7988, 0.02441, 0.8252, 0.02441, 0.8252, 0.375, 0.007461, 0.2614, 0.3627, 0.2614, 0.3627, 0.2679, 0.007461, 0.2679, 0.8252, 0.375, 0.8252, 0.02441, 0.8506, 0.02441, 0.8506, 0.375, 0.8506, 0.375, 0.8506, 0.02441, 0.877, 0.02441, 0.877, 0.375, 0.877, 0.375, 0.877, 0.02441, 0.9033, 0.02441, 0.9033, 0.375, 0.5908, 0.375, 0.5908, 0.02344, 0.6172, 0.02344, 0.6172, 0.375, 0.8604, 0.4902, 0.8467, 0.5137, 0.8467, 0.5391, 0.8604, 0.5605, 0.8818, 0.5742, 0.9092, 0.5742, 0.9307, 0.5605, 0.9443, 0.5391, 0.9443, 0.5117, 0.9307, 0.4902, 0.9092, 0.4766, 0.8818, 0.4766, 0.6426, 0.375, 0.6426, 0.02344, 0.6689, 0.02441, 0.6689, 0.375, 0.6172, 0.375, 0.6172, 0.02344, 0.6426, 0.02344, 0.6426, 0.375, 0.8467, 0.5391, 0.8467, 0.5117, 0.8604, 0.4902, 0.8818, 0.4766, 0.9092, 0.4766, 0.9307, 0.4902, 0.9443, 0.5117, 0.9443, 0.5391, 0.9307, 0.5605, 0.9092, 0.5742, 0.8818, 0.5742, 0.8604, 0.5605, 0.5762, 0.1953, 0.9316, 0.1953, 0.9316, 0.2051, 0.5762, 0.2051, 0.5762, 0.2441, 0.9316, 0.2441, 0.9316, 0.2549, 0.5762, 0.2549, 0.9316, 0.2334, 0.5762, 0.2334, 0.5762, 0.2246, 0.9316, 0.2246, 0.9316, 0.2246, 0.5762, 0.2246, 0.5762, 0.2158, 0.9316, 0.2158, 0.9316, 0.2441, 0.5762, 0.2441, 0.5762, 0.2334, 0.9316, 0.2334, 0.9326, 0.1787, 0.5762, 0.1787, 0.5762, 0.1689, 0.9326, 0.1689, 0.5762, 0.2178, 0.9326, 0.2178, 0.9326, 0.2539, 0.5762, 0.2539, 0.5762, 0.1582, 0.9326, 0.1582, 0.9326, 0.1689, 0.5762, 0.1689, 0.5762, 0.208, 0.9326, 0.208, 0.9326, 0.2178, 0.5762, 0.2178, 0.9326, 0.1973, 0.5762, 0.1973, 0.5762, 0.1885, 0.9326, 0.1885, 0.9326, 0.1885, 0.5762, 0.1885, 0.5762, 0.1787, 0.9326, 0.1787, 0.9326, 0.208, 0.5762, 0.208, 0.5762, 0.1973, 0.9326, 0.1973])
me_csmdl.materials.append(mat_conveyor)
me_csmdl.use_remesh_preserve_volume = False
me_csmdl.use_remesh_preserve_attributes = False
me_csmdl.use_mirror_vertex_groups = False
me_csmdl.update()

# ---- objects
ob_appliance_reordering = bpy.data.objects.new('Appliance Reordering', me_cube_001)
ob_bag = bpy.data.objects.new('Bag', me_cube)
ob_conveyor_processing_chute = bpy.data.objects.new('Conveyor Processing Chute', me_chutemdl)
ob_processor = bpy.data.objects.new('Processor', me_walzes)
ob_bumpscrusher = bpy.data.objects.new('BumpsCrusher', me_bumpscrusher)
ob_empty = bpy.data.objects.new('Empty', None)
ob_bumpsshredder = bpy.data.objects.new('BumpsShredder', me_bumpsshredder)
ob_bumpsgrinder = bpy.data.objects.new('BumpsGrinder', me_bumpsgrinder)
ob_appliance_sprayer = bpy.data.objects.new('Appliance Sprayer', me_asmdl)
ob_conveyor_hopper = bpy.data.objects.new('Conveyor Hopper', me_chmdl)
ob_conveyor_end = bpy.data.objects.new('Conveyor End', me_cemdl)
ob_conveyor_end_cap = bpy.data.objects.new('Conveyor End Cap', me_cecmdl)
ob_support = bpy.data.objects.new('Support', me_smdl)
ob_reference = bpy.data.objects.new('Reference', me_rplane)
ob_conveyor_straight = bpy.data.objects.new('Conveyor Straight', me_csmdl)

# ---- transforms, parenting, visibility, modifiers, constraints
ob_appliance_reordering.location = (0.0, 0.0, 0.0)
ob_appliance_reordering.hide_viewport = True
ob_appliance_reordering.lineart.crease_threshold = 0.0
ob_bag.location = (-0.214, -0.5706, -0.09404)
ob_bag.hide_viewport = True
ob_bag.lineart.crease_threshold = 0.0
ob_conveyor_processing_chute.location = (0.0, 0.0, 0.0)
ob_conveyor_processing_chute.hide_viewport = True
ob_conveyor_processing_chute.lineart.crease_threshold = 0.0
ob_processor.location = (0.5, -0.6125, 0.2568)
ob_processor.lineart.crease_threshold = 0.0
ob_bumpscrusher.parent = ob_processor
ob_bumpscrusher.matrix_parent_inverse = Matrix(((1.0, 0.0, 0.0, -0.5), (0.0, 1.0, 0.0, 0.6125), (0.0, 0.0, 1.0, -0.2568), (0.0, 0.0, 0.0, 1.0)))
ob_bumpscrusher.location = (0.172, -0.6141, 0.3492)
ob_bumpscrusher.lineart.crease_threshold = 0.0
_m = ob_bumpscrusher.modifiers.new('Array', 'ARRAY')
_m.count = 8
_m.fit_length = 0.7
_m.constant_offset_displace = (0.04, 0.0, 0.0)
_m.use_relative_offset = False
_m.use_merge_vertices_cap = True
_m.use_object_offset = True
_m.offset_object = ob_empty
ob_empty.parent = ob_bumpscrusher
ob_empty.matrix_parent_inverse = Matrix(((1.0, 0.0, 0.0, -0.195), (0.0, 1.0, 0.0, 0.6066), (0.0, 0.0, 1.0, -0.3519), (0.0, 0.0, 0.0, 1.0)))
ob_empty.location = (0.2823, -0.6714, 0.3238)
ob_empty.rotation_euler = (0.7854, 0.0, 0.0)
ob_empty.scale = (1.0, 1.0, 1.0)
ob_empty.empty_image_offset = (0.0, 0.0)
ob_empty.lineart.crease_threshold = 0.0
ob_bumpsshredder.parent = ob_processor
ob_bumpsshredder.matrix_parent_inverse = Matrix(((1.0, 0.0, 0.0, -0.5), (0.0, 1.0, 0.0, 0.6125), (0.0, 0.0, 1.0, -0.2568), (0.0, 0.0, 0.0, 1.0)))
ob_bumpsshredder.location = (0.172, -0.6141, 0.3492)
ob_bumpsshredder.lineart.crease_threshold = 0.0
_m = ob_bumpsshredder.modifiers.new('Array', 'ARRAY')
_m.count = 8
_m.fit_length = 0.7
_m.constant_offset_displace = (0.04, 0.0, 0.0)
_m.use_relative_offset = False
_m.use_merge_vertices_cap = True
_m.use_object_offset = True
_m.offset_object = ob_empty
ob_bumpsgrinder.parent = ob_processor
ob_bumpsgrinder.matrix_parent_inverse = Matrix(((1.0, 0.0, 0.0, -0.5), (0.0, 1.0, 0.0, 0.6125), (0.0, 0.0, 1.0, -0.2568), (0.0, 0.0, 0.0, 1.0)))
ob_bumpsgrinder.location = (0.172, -0.6141, 0.3492)
ob_bumpsgrinder.lineart.crease_threshold = 0.0
_m = ob_bumpsgrinder.modifiers.new('Array', 'ARRAY')
_m.count = 8
_m.fit_length = 0.7
_m.constant_offset_displace = (0.04, 0.0, 0.0)
_m.use_relative_offset = False
_m.use_merge_vertices_cap = True
_m.use_object_offset = True
_m.offset_object = ob_empty
ob_appliance_sprayer.location = (0.0, 0.0, 0.0)
ob_appliance_sprayer.hide_viewport = True
ob_appliance_sprayer.lineart.crease_threshold = 0.0
ob_conveyor_hopper.location = (0.0, 0.0, 0.0)
ob_conveyor_hopper.hide_viewport = True
ob_conveyor_hopper.lineart.crease_threshold = 0.0
ob_conveyor_end.location = (0.0, 0.0, 0.0)
ob_conveyor_end.hide_viewport = True
ob_conveyor_end.lineart.crease_threshold = 0.0
ob_conveyor_end_cap.location = (0.0, 0.0, 0.0)
ob_conveyor_end_cap.hide_viewport = True
ob_conveyor_end_cap.lineart.crease_threshold = 0.0
ob_support.location = (0.0, 0.0, 0.0)
ob_support.lineart.crease_threshold = 0.0
ob_reference.location = (0.0, 0.0, 0.0)
ob_reference.lineart.crease_threshold = 0.0
ob_conveyor_straight.location = (0.0, 0.0, 0.0)
ob_conveyor_straight.hide_viewport = True
ob_conveyor_straight.lineart.crease_threshold = 0.0

# ---- collection membership
col_collection_1.objects.link(ob_appliance_reordering)
col_collection_1.objects.link(ob_bag)
col_collection_1.objects.link(ob_conveyor_processing_chute)
col_collection_1.objects.link(ob_processor)
col_collection_1.objects.link(ob_bumpscrusher)
col_collection_1.objects.link(ob_empty)
col_collection_1.objects.link(ob_bumpsshredder)
col_collection_1.objects.link(ob_bumpsgrinder)
col_collection_1.objects.link(ob_appliance_sprayer)
col_collection_1.objects.link(ob_conveyor_hopper)
col_collection_1.objects.link(ob_conveyor_end)
col_collection_1.objects.link(ob_conveyor_end_cap)
col_collection_1.objects.link(ob_support)
col_collection_1.objects.link(ob_reference)
col_collection_1.objects.link(ob_conveyor_straight)

# ---- scene / render settings (as saved in the file)
scene.frame_start = 1; scene.frame_end = 250; scene.frame_set(0)
scene.render.engine = 'CYCLES'
scene.render.image_settings.color_mode = 'RGB'
scene.render.image_settings.compression = 90
scene.render.resolution_percentage = 50
scene.render.dither_intensity = 0.0
scene.render.bake_margin = 2
scene.render.bake_bias = 0.0
scene.cycles.use_denoising = False
scene.cycles.samples = 10
scene.cycles.sampling_pattern = 'TABULATED_SOBOL'
scene.cycles.light_sampling_threshold = 0.0
scene.cycles.use_adaptive_sampling = False
scene.cycles.use_light_tree = False
scene.cycles.blur_glossy = 0.0
scene.cycles.volume_bounces = 1
scene.cycles.pixel_filter_type = 'GAUSSIAN'
scene.cycles.sample_clamp_indirect = 0.0
scene.view_settings.view_transform = 'Standard'
bpy.context.view_layer.update()

# ---- added for rendering (the .blend has no active camera and no usable light): camera, sun
cam_auto = bpy.data.cameras.new('AutoCamera')
cam_auto.lens = 50.0
cam_auto.sensor_width = 36.0
cam_auto.clip_end = 1000.0
ob_auto_camera = bpy.data.objects.new('AutoCamera', cam_auto)
scene.collection.objects.link(ob_auto_camera)
ob_auto_camera.location = (2.45005, -2.63635, 2.11445)
ob_auto_camera.rotation_euler = (1.09748, -7.21219e-08, 0.694738)
scene.camera = ob_auto_camera
light_auto_sun = bpy.data.lights.new('AutoSun', 'SUN')
light_auto_sun.energy = 3.0
light_auto_sun.angle = 0.0523599
ob_auto_sun = bpy.data.objects.new('AutoSun', light_auto_sun)
scene.collection.objects.link(ob_auto_sun)
ob_auto_sun.rotation_euler = (0.872665, 0.174533, 0.523599)
bpy.context.view_layer.update()
